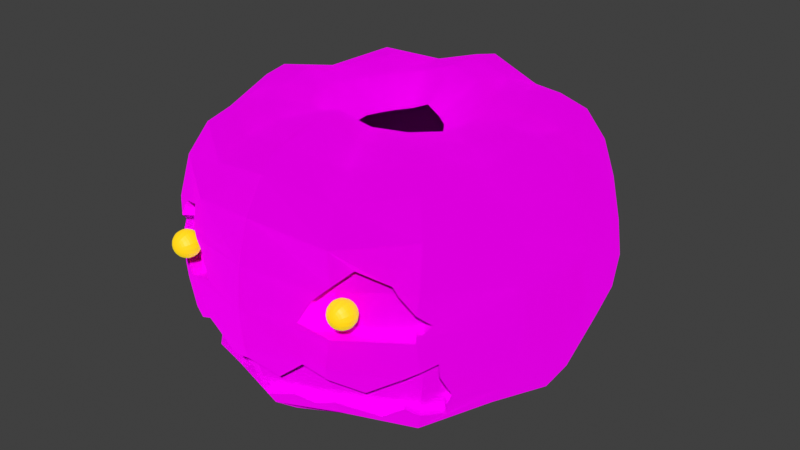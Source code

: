 # Source: Pumpko.blend  (saved by Blender 4.5.90; exported with 4.5.12 LTS)
import bpy
from mathutils import Matrix  # noqa: F401  (used for matrix-valued properties, if any)

bpy.ops.wm.read_factory_settings(use_empty=True)
scene = bpy.context.scene
scene.name = 'Scene'

# ---- collections
col_collection = bpy.data.collections.new('Collection'); scene.collection.children.link(col_collection)
col_pumpkin = bpy.data.collections.new('pumpkin'); scene.collection.children.link(col_pumpkin)
col_ref = bpy.data.collections.new('ref'); scene.collection.children.link(col_ref)

# ---- images (referenced by path relative to the original .blend; pixels are not part of the script)
import os
ASSET_DIR = os.environ.get("B2B_ASSET_DIR", "")  # directory of the original .blend (textures are referenced by path, not embedded)
HERE = os.path.dirname(os.path.abspath(__file__))  # packed textures are extracted next to this script under _unpacked/

def load_image(name, relpath, width, height, colorspace="sRGB"):
    """Load a texture the original file referenced (path relative to the .blend, or extracted next to this script)."""
    p = next((c for c in (os.path.join(HERE, relpath), os.path.join(ASSET_DIR, relpath)) if relpath and os.path.exists(c)), "")
    if p:
        img = bpy.data.images.load(p, check_existing=True)
        img.name = name
    else:  # same state as the original file: an image datablock whose file is absent (Cycles renders it pink)
        img = bpy.data.images.new(name, width, height)
        img.source = "FILE"
        img.filepath = "//" + (relpath or name)
    img.colorspace_settings.name = colorspace
    return img
img_basepump = load_image('basePump', 'textures/basePump.png', 1024, 1024, 'sRGB')

# ---- materials (node trees are filled in below, after node groups)
mat_pumpkinbase = bpy.data.materials.new('pumpkinBase')
mat_pumpkinbase.alpha_threshold = 0.0
mat_pumpkinbase.roughness = 0.5
mat_pumpkinbase.line_color = (0.0, 0.0, 0.0, 1.0)
mat_eyes = bpy.data.materials.new('eyes')

# ---- material node trees
mat_pumpkinbase.use_nodes = True; mat_pumpkinbase.node_tree.nodes.clear()
_N = mat_pumpkinbase.node_tree.nodes; _L = mat_pumpkinbase.node_tree.links
n0 = _N.new('ShaderNodeOutputMaterial'); n0.name = 'Material Output'; n0.location = (200, 100)
n1 = _N.new('ShaderNodeBsdfPrincipled'); n1.name = 'Principled BSDF'; n1.location = (-151, 126)
n1.inputs[1].default_value = 1.0
n1.inputs[2].default_value = 1.0
n1.inputs[3].default_value = 1.45
n2 = _N.new('ShaderNodeTexImage'); n2.name = 'Image Texture'; n2.location = (-561, 122)
n2.image = img_basepump
_L.new(n1.outputs[0], n0.inputs[0])
_L.new(n2.outputs[0], n1.inputs[0])
_L.new(n2.outputs[0], n1.inputs[5])
_L.new(n2.outputs[0], n1.inputs[27])
n0.is_active_output = True
mat_eyes.use_nodes = True; mat_eyes.node_tree.nodes.clear()
_N = mat_eyes.node_tree.nodes; _L = mat_eyes.node_tree.links
n0 = _N.new('ShaderNodeBsdfPrincipled'); n0.name = 'Principled BSDF'; n0.location = (-200, 100)
n0.inputs[0].default_value = (0.8008, 0.2774, 0.008143, 1.0)
n0.inputs[27].default_value = (1.0, 0.9418, 0.0, 1.0)
n0.inputs[28].default_value = 0.5
n1 = _N.new('ShaderNodeOutputMaterial'); n1.name = 'Material Output'; n1.location = (200, 100)
_L.new(n0.outputs[0], n1.inputs[0])
n1.is_active_output = True

# ---- world
world_world = bpy.data.worlds.new('World'); scene.world = world_world
world_world.use_nodes = True; world_world.node_tree.nodes.clear()
_N = world_world.node_tree.nodes; _L = world_world.node_tree.links
n0 = _N.new('ShaderNodeOutputWorld'); n0.name = 'World Output'; n0.location = (200, 100)
n1 = _N.new('ShaderNodeBackground'); n1.name = 'Background'; n1.location = (-200, 100)
n1.inputs[0].default_value = (0.05088, 0.05088, 0.05088, 1.0)
_L.new(n1.outputs[0], n0.inputs[0])
n0.is_active_output = True
world_world.color = (0.05088, 0.05088, 0.05088)
world_world.sun_shadow_jitter_overblur = 0.0

# ---- meshes
me_sphere_001 = bpy.data.meshes.new('Sphere.001')
me_sphere_001.from_pydata([(0.0, 0.1951, 0.5197), (0.0, 0.3827, 0.6577), (0.0, 0.7071, 0.6265), (0.0, 0.9239, 0.3819), (0.0, 0.9808, 0.1951), (0.0, 0.9808, -0.1951), (0.0, 0.8315, -0.5363), (0.0, 0.5556, -0.68), (0.0, 0.3827, -0.6832), (0.0, 0.1951, -0.5481), (0.07466, 0.1802, 0.4882), (0.1464, 0.3536, 0.6088), (0.2126, 0.5133, 0.604), (0.2706, 0.6533, 0.5532), (0.3182, 0.7682, 0.4626), (0.3536, 0.8536, 0.3279), (0.3753, 0.9061, 0.1667), (0.3827, 0.9239, -0.0008725), (0.3753, 0.9061, -0.1685), (0.3536, 0.8536, -0.3297), (0.3182, 0.7682, -0.4663), (0.2706, 0.6533, -0.5623), (0.2126, 0.5133, -0.6207), (0.1464, 0.3536, -0.6335), (0.07466, 0.1802, -0.5156), (0.1379, 0.1379, 0.4766), (0.2706, 0.2706, 0.5908), (0.3928, 0.3928, 0.621), (0.5, 0.5, 0.6066), (0.5879, 0.5879, 0.528), (0.6533, 0.6533, 0.3811), (0.6935, 0.6935, 0.1951), (0.7071, 0.7071, -2.384e-07), (0.6935, 0.6935, -0.1951), (0.6533, 0.6533, -0.3811), (0.5879, 0.5879, -0.5304), (0.5, 0.5, -0.6153), (0.3928, 0.3928, -0.638), (0.2706, 0.2706, -0.6153), (0.1379, 0.1379, -0.5038), (0.1802, 0.07466, 0.4718), (0.3536, 0.1464, 0.5807), (0.5133, 0.2126, 0.5915), (0.6533, 0.2706, 0.5417), (0.7682, 0.3182, 0.453), (0.8536, 0.3536, 0.3211), (0.9061, 0.3753, 0.1632), (0.9239, 0.3827, -0.001008), (0.9061, 0.3753, -0.1652), (0.8536, 0.3536, -0.3231), (0.7682, 0.3182, -0.4569), (0.6533, 0.2706, -0.5509), (0.5133, 0.2126, -0.6082), (0.3536, 0.1464, -0.6045), (0.1802, 0.07466, -0.4989), (0.1951, -4.211e-08, 0.4765), (0.3827, -4.803e-08, 0.588), (0.5556, -7.301e-08, 0.6205), (0.7071, -9.054e-08, 0.6064), (0.8315, -8.955e-08, 0.5279), (0.9239, -1.192e-07, 0.3811), (0.9808, -1.49e-07, 0.1951), (1.0, -1.49e-07, -2.384e-07), (0.9808, -1.49e-07, -0.1951), (0.9239, -1.192e-07, -0.3811), (0.8315, -8.955e-08, -0.5304), (0.7071, -9.054e-08, -0.6152), (0.5556, -7.3e-08, -0.6374), (0.3827, -4.802e-08, -0.6124), (0.1951, -4.212e-08, -0.5037), (0.1802, -0.07466, 0.4788), (0.3536, -0.1464, 0.5902), (0.5133, -0.2126, 0.6029), (0.6533, -0.2706, 0.5522), (0.7682, -0.3182, 0.4618), (0.8536, -0.3536, 0.3273), (0.9061, -0.3753, 0.1664), (0.9239, -0.3827, -0.0009361), (0.9061, -0.3753, -0.1683), (0.8536, -0.3536, -0.3292), (0.7682, -0.3182, -0.4655), (0.6533, -0.2706, -0.5614), (0.5133, -0.2126, -0.6197), (0.3536, -0.1464, -0.6148), (0.1802, -0.07466, -0.5062), (0.1379, -0.1379, 0.4857), (0.2706, -0.2706, 0.603), (0.3928, -0.3928, 0.6297), (0.5, -0.5, 0.6108), (0.5879, -0.5879, 0.5293), (0.6533, -0.6533, 0.3813), (0.6783, -0.6982, 0.1875), (0.675, -0.7145, 0.0127), (0.5879, -0.5879, -0.5317), (0.5, -0.5, -0.6196), (0.3928, -0.3928, -0.6467), (0.2706, -0.2706, -0.6278), (0.1379, -0.1379, -0.5131), (0.07466, -0.1802, 0.4993), (0.1464, -0.3536, 0.6202), (0.2126, -0.5133, 0.6166), (0.2706, -0.6533, 0.5648), (0.3182, -0.7682, 0.4723), (0.3556, -0.852, 0.3308), (0.3683, -0.8862, -0.2288), (0.6331, -0.7337, -0.1901), (0.3766, -0.9044, -0.1688), (0.3182, -0.7682, -0.4759), (0.2706, -0.6533, -0.5739), (0.2126, -0.5133, -0.6335), (0.1464, -0.3536, -0.6455), (0.07466, -0.1802, -0.5272), (0.0, -0.1951, 0.5245), (0.0, -0.3827, 0.6648), (0.0, -0.5556, 0.668), (0.0, -0.7071, 0.6288), (0.0, -0.8315, 0.5347), (0.0, -0.9239, 0.382), (0.0, -0.9808, 0.1951), (0.0, -1.0, -2.384e-07), (0.0, -0.9808, -0.1951), (0.0, -0.8315, -0.537), (0.0, -0.7071, -0.6375), (0.0, -0.5556, -0.6853), (0.0, -0.3827, -0.6907), (0.0, -0.1951, -0.5532), (0.0, 0.0, -0.4174), (0.0, 0.5556, 0.6629), (0.0, 0.8315, 0.534), (0.0, 1.0, -2.384e-07), (0.0, 0.9239, -0.382), (0.0, 0.7071, -0.6351), (0.355, -0.8924, 0.1612), (0.3949, -0.8966, -0.02611), (0.3858, -0.8746, 0.1925), (0.6726, -0.7121, -0.0219), (0.669, -0.7085, 0.09893), (0.2565, -0.9284, 0.01229), (0.6872, -0.6922, 0.01388), (0.6085, -0.7395, 0.1758), (0.7094, -0.6567, 0.04857), (0.4503, -0.807, 0.2581), (0.581, -0.7429, 0.2108), (0.3151, -0.9051, 0.1207), (0.6323, -0.6724, 0.09307), (0.6378, -0.6779, 0.01411), (0.3729, -0.8245, 0.1788), (0.377, -0.8343, 0.1479), (0.3828, -0.8483, 0.01345), (0.2546, -0.8738, 0.01373), (0.3447, -0.8408, 0.1501), (0.3813, -0.8447, -0.02144), (0.6356, -0.6757, -0.01759), (0.6521, -0.6565, 0.01405), (0.5769, -0.7008, 0.1635), (0.6693, -0.625, 0.04695), (0.432, -0.7626, 0.2388), (0.5517, -0.7039, 0.1955), (0.3082, -0.8525, 0.113), (0.598, -0.6902, -0.373), (0.3404, -0.8219, -0.3881), (0.2705, -0.9259, -0.1762), (0.6884, -0.698, -0.153), (0.7318, -0.6363, -0.1902), (0.0, -0.9669, -0.2407), (0.6381, -0.6381, -0.4163), (0.7125, -0.5647, -0.3659), (0.0, -0.8688, -0.4744), (0.7352, -0.5584, -0.3116), (0.4832, -0.7922, -0.2906), (0.4832, -0.6942, -0.4612), (0.2311, -0.814, -0.4455), (0.1497, -0.8608, -0.4113), (0.6748, -0.5145, -0.456), (0.7299, -0.6424, -0.1252), (0.1287, -0.9179, -0.3011), (0.6658, -0.6676, -0.1386), (0.6709, -0.6631, -0.1807), (0.6306, -0.6228, -0.3669), (0.3457, -0.8557, -0.2144), (0.3309, -0.8231, -0.3221), (0.5753, -0.6598, -0.3586), (0.6105, -0.7033, -0.1757), (0.0, -0.9365, -0.2263), (0.0, -0.8934, -0.3676), (0.3178, -0.7915, -0.3737), (0.7091, -0.6058, -0.1758), (0.6154, -0.6076, -0.4019), (0.6898, -0.5343, -0.3515), (0.0, -0.8384, -0.46), (0.7125, -0.5279, -0.2972), (0.4605, -0.7618, -0.2762), (0.4605, -0.6638, -0.4468), (0.2085, -0.7836, -0.4311), (0.1271, -0.8304, -0.3969), (0.6521, -0.4841, -0.4416), (0.7073, -0.612, -0.1108), (0.1061, -0.8874, -0.2867), (0.2478, -0.8955, -0.1618), (-0.07466, 0.1802, 0.4882), (-0.1464, 0.3536, 0.6088), (-0.2126, 0.5133, 0.604), (-0.2706, 0.6533, 0.5532), (-0.3182, 0.7682, 0.4626), (-0.3536, 0.8536, 0.3279), (-0.3753, 0.9061, 0.1667), (-0.3827, 0.9239, -0.0008725), (-0.3753, 0.9061, -0.1685), (-0.3536, 0.8536, -0.3297), (-0.3182, 0.7682, -0.4663), (-0.2706, 0.6533, -0.5623), (-0.2126, 0.5133, -0.6207), (-0.1464, 0.3536, -0.6335), (-0.07466, 0.1802, -0.5156), (-0.1379, 0.1379, 0.4766), (-0.2706, 0.2706, 0.5908), (-0.3928, 0.3928, 0.621), (-0.5, 0.5, 0.6066), (-0.5879, 0.5879, 0.528), (-0.6533, 0.6533, 0.3811), (-0.6935, 0.6935, 0.1951), (-0.7071, 0.7071, -2.384e-07), (-0.6935, 0.6935, -0.1951), (-0.6533, 0.6533, -0.3811), (-0.5879, 0.5879, -0.5304), (-0.5, 0.5, -0.6153), (-0.3928, 0.3928, -0.638), (-0.2706, 0.2706, -0.6153), (-0.1379, 0.1379, -0.5038), (-0.1802, 0.07466, 0.4718), (-0.3536, 0.1464, 0.5807), (-0.5133, 0.2126, 0.5915), (-0.6533, 0.2706, 0.5417), (-0.7682, 0.3182, 0.453), (-0.8536, 0.3536, 0.3211), (-0.9061, 0.3753, 0.1632), (-0.9239, 0.3827, -0.001008), (-0.9061, 0.3753, -0.1652), (-0.8536, 0.3536, -0.3231), (-0.7682, 0.3182, -0.4569), (-0.6533, 0.2706, -0.5509), (-0.5133, 0.2126, -0.6082), (-0.3536, 0.1464, -0.6045), (-0.1802, 0.07466, -0.4989), (-0.1951, -4.211e-08, 0.4765), (-0.3827, -4.803e-08, 0.588), (-0.5556, -7.301e-08, 0.6205), (-0.7071, -9.054e-08, 0.6064), (-0.8315, -8.955e-08, 0.5279), (-0.9239, -1.192e-07, 0.3811), (-0.9808, -1.49e-07, 0.1951), (-1.0, -1.49e-07, -2.384e-07), (-0.9808, -1.49e-07, -0.1951), (-0.9239, -1.192e-07, -0.3811), (-0.8315, -8.955e-08, -0.5304), (-0.7071, -9.054e-08, -0.6152), (-0.5556, -7.3e-08, -0.6374), (-0.3827, -4.802e-08, -0.6124), (-0.1951, -4.212e-08, -0.5037), (-0.1802, -0.07466, 0.4788), (-0.3536, -0.1464, 0.5902), (-0.5133, -0.2126, 0.6029), (-0.6533, -0.2706, 0.5522), (-0.7682, -0.3182, 0.4618), (-0.8536, -0.3536, 0.3273), (-0.9061, -0.3753, 0.1664), (-0.9239, -0.3827, -0.0009361), (-0.9061, -0.3753, -0.1683), (-0.8536, -0.3536, -0.3292), (-0.7682, -0.3182, -0.4655), (-0.6533, -0.2706, -0.5614), (-0.5133, -0.2126, -0.6197), (-0.3536, -0.1464, -0.6148), (-0.1802, -0.07466, -0.5062), (-0.1379, -0.1379, 0.4857), (-0.2706, -0.2706, 0.603), (-0.3928, -0.3928, 0.6297), (-0.5, -0.5, 0.6108), (-0.5879, -0.5879, 0.5293), (-0.6533, -0.6533, 0.3813), (-0.6783, -0.6982, 0.1875), (-0.675, -0.7145, 0.0127), (-0.5879, -0.5879, -0.5317), (-0.5, -0.5, -0.6196), (-0.3928, -0.3928, -0.6467), (-0.2706, -0.2706, -0.6278), (-0.1379, -0.1379, -0.5131), (-0.07466, -0.1802, 0.4993), (-0.1464, -0.3536, 0.6202), (-0.2126, -0.5133, 0.6166), (-0.2706, -0.6533, 0.5648), (-0.3182, -0.7682, 0.4723), (-0.3556, -0.852, 0.3308), (-0.3683, -0.8862, -0.2288), (-0.6331, -0.7337, -0.1901), (-0.3766, -0.9044, -0.1688), (-0.3182, -0.7682, -0.4759), (-0.2706, -0.6533, -0.5739), (-0.2126, -0.5133, -0.6335), (-0.1464, -0.3536, -0.6455), (-0.07466, -0.1802, -0.5272), (-0.355, -0.8924, 0.1612), (-0.3949, -0.8966, -0.02611), (-0.3858, -0.8746, 0.1925), (-0.6726, -0.7121, -0.0219), (-0.669, -0.7085, 0.09893), (-0.2565, -0.9284, 0.01229), (-0.6872, -0.6922, 0.01388), (-0.6085, -0.7395, 0.1758), (-0.7094, -0.6567, 0.04857), (-0.4503, -0.807, 0.2581), (-0.581, -0.7429, 0.2108), (-0.3151, -0.9051, 0.1207), (-0.6323, -0.6724, 0.09307), (-0.6378, -0.6779, 0.01411), (-0.3729, -0.8245, 0.1788), (-0.377, -0.8343, 0.1479), (-0.3828, -0.8483, 0.01345), (-0.2546, -0.8738, 0.01373), (-0.3447, -0.8408, 0.1501), (-0.3813, -0.8447, -0.02144), (-0.6356, -0.6757, -0.01759), (-0.6521, -0.6565, 0.01405), (-0.5769, -0.7008, 0.1635), (-0.6693, -0.625, 0.04695), (-0.432, -0.7626, 0.2388), (-0.5517, -0.7039, 0.1955), (-0.3082, -0.8525, 0.113), (-0.598, -0.6902, -0.373), (-0.3404, -0.8219, -0.3881), (-0.2705, -0.9259, -0.1762), (-0.6884, -0.698, -0.153), (-0.7318, -0.6363, -0.1902), (-0.6381, -0.6381, -0.4163), (-0.7125, -0.5647, -0.3659), (-0.7352, -0.5584, -0.3116), (-0.4832, -0.7922, -0.2906), (-0.4832, -0.6942, -0.4612), (-0.2311, -0.814, -0.4455), (-0.1497, -0.8608, -0.4113), (-0.6748, -0.5145, -0.456), (-0.7299, -0.6424, -0.1252), (-0.1287, -0.9179, -0.3011), (-0.6658, -0.6676, -0.1386), (-0.6709, -0.6631, -0.1807), (-0.6306, -0.6228, -0.3669), (-0.3457, -0.8557, -0.2144), (-0.3309, -0.8231, -0.3221), (-0.5753, -0.6598, -0.3586), (-0.6105, -0.7033, -0.1757), (-0.3178, -0.7915, -0.3737), (-0.7091, -0.6058, -0.1758), (-0.6154, -0.6076, -0.4019), (-0.6898, -0.5343, -0.3515), (-0.7125, -0.5279, -0.2972), (-0.4605, -0.7618, -0.2762), (-0.4605, -0.6638, -0.4468), (-0.2085, -0.7836, -0.4311), (-0.1271, -0.8304, -0.3969), (-0.6521, -0.4841, -0.4416), (-0.7073, -0.612, -0.1108), (-0.1061, -0.8874, -0.2867), (-0.2478, -0.8955, -0.1618)], [], [(4, 3, 15, 16), (9, 8, 23, 24), (129, 4, 16, 17), (126, 9, 24), (5, 129, 17, 18), (1, 0, 10, 11), (130, 5, 18, 19), (127, 1, 11, 12), (6, 130, 19, 20), (2, 127, 12, 13), (131, 6, 20, 21), (128, 2, 13, 14), (7, 131, 21, 22), (3, 128, 14, 15), (8, 7, 22, 23), (15, 14, 29, 30), (23, 22, 37, 38), (16, 15, 30, 31), (24, 23, 38, 39), (17, 16, 31, 32), (126, 24, 39), (18, 17, 32, 33), (11, 10, 25, 26), (19, 18, 33, 34), (12, 11, 26, 27), (20, 19, 34, 35), (13, 12, 27, 28), (21, 20, 35, 36), (14, 13, 28, 29), (22, 21, 36, 37), (34, 33, 48, 49), (27, 26, 41, 42), (35, 34, 49, 50), (28, 27, 42, 43), (36, 35, 50, 51), (29, 28, 43, 44), (37, 36, 51, 52), (30, 29, 44, 45), (38, 37, 52, 53), (31, 30, 45, 46), (39, 38, 53, 54), (32, 31, 46, 47), (126, 39, 54), (33, 32, 47, 48), (26, 25, 40, 41), (53, 52, 67, 68), (46, 45, 60, 61), (54, 53, 68, 69), (47, 46, 61, 62), (126, 54, 69), (48, 47, 62, 63), (41, 40, 55, 56), (49, 48, 63, 64), (42, 41, 56, 57), (50, 49, 64, 65), (43, 42, 57, 58), (51, 50, 65, 66), (44, 43, 58, 59), (52, 51, 66, 67), (45, 44, 59, 60), (57, 56, 71, 72), (65, 64, 79, 80), (58, 57, 72, 73), (66, 65, 80, 81), (59, 58, 73, 74), (67, 66, 81, 82), (60, 59, 74, 75), (68, 67, 82, 83), (61, 60, 75, 76), (69, 68, 83, 84), (62, 61, 76, 77), (126, 69, 84), (63, 62, 77, 78), (56, 55, 70, 71), (64, 63, 78, 79), (76, 75, 90, 91), (84, 83, 96, 97), (77, 76, 91, 136, 140, 138), (126, 84, 97), (78, 77, 138, 135, 162, 174, 163), (71, 70, 85, 86), (79, 78, 163, 168, 166), (72, 71, 86, 87), (80, 79, 166, 173, 165, 93), (73, 72, 87, 88), (81, 80, 93, 94), (74, 73, 88, 89), (82, 81, 94, 95), (75, 74, 89, 90), (83, 82, 95, 96), (93, 165, 159, 170, 160, 107), (88, 87, 100, 101), (94, 93, 107, 108), (89, 88, 101, 102), (95, 94, 108, 109), (90, 89, 102, 103), (96, 95, 109, 110), (91, 90, 103, 134, 141, 142, 139), (97, 96, 110, 111), (137, 133, 151, 149), (126, 97, 111), (170, 159, 181, 192), (86, 85, 98, 99), (174, 162, 176, 196), (87, 86, 99, 100), (111, 110, 124, 125), (132, 143, 158, 150), (126, 111, 125), (106, 133, 137, 119, 120, 161), (99, 98, 112, 113), (159, 165, 187, 181), (100, 99, 113, 114), (107, 160, 171, 172, 167, 121), (101, 100, 114, 115), (108, 107, 121, 122), (102, 101, 115, 116), (109, 108, 122, 123), (103, 102, 116, 117), (110, 109, 123, 124), (135, 92, 145, 152), (145, 144, 154, 147, 148), (139, 136, 91), (138, 140, 155, 153), (143, 137, 149, 158), (140, 136, 144, 155), (135, 138, 92), (133, 135, 152, 151), (137, 143, 132, 118, 119), (132, 134, 103, 117, 118), (148, 147, 150, 158, 149), (147, 146, 150), (153, 155, 144, 145), (149, 151, 148), (154, 157, 156, 146, 147), (151, 152, 145, 148), (134, 132, 150, 146), (141, 134, 146, 156), (142, 141, 156, 157), (92, 138, 153, 145), (139, 142, 157, 154), (136, 139, 154, 144), (165, 173, 195, 187), (104, 169, 105, 106), (105, 169, 191, 182), (173, 166, 188, 195), (104, 161, 198, 179), (169, 104, 179, 191), (167, 172, 194, 189), (105, 162, 135, 133, 106), (164, 175, 161, 120), (161, 104, 106), (177, 176, 182), (178, 177, 182, 191, 179, 180, 181), (180, 179, 198, 197, 183, 184), (188, 190, 186, 177, 178), (185, 192, 181, 180), (181, 187, 178), (189, 194, 193, 185, 180, 184), (187, 195, 188, 178), (186, 196, 176, 177), (163, 174, 196, 186), (160, 170, 192, 185), (162, 105, 182, 176), (171, 160, 185, 193), (168, 163, 186, 190), (175, 164, 183, 197), (172, 171, 193, 194), (166, 168, 190, 188), (161, 175, 197, 198), (4, 205, 204, 3), (9, 213, 212, 8), (129, 206, 205, 4), (126, 213, 9), (5, 207, 206, 129), (1, 200, 199, 0), (130, 208, 207, 5), (127, 201, 200, 1), (6, 209, 208, 130), (2, 202, 201, 127), (131, 210, 209, 6), (128, 203, 202, 2), (7, 211, 210, 131), (3, 204, 203, 128), (8, 212, 211, 7), (204, 219, 218, 203), (212, 227, 226, 211), (205, 220, 219, 204), (213, 228, 227, 212), (206, 221, 220, 205), (126, 228, 213), (207, 222, 221, 206), (200, 215, 214, 199), (208, 223, 222, 207), (201, 216, 215, 200), (209, 224, 223, 208), (202, 217, 216, 201), (210, 225, 224, 209), (203, 218, 217, 202), (211, 226, 225, 210), (223, 238, 237, 222), (216, 231, 230, 215), (224, 239, 238, 223), (217, 232, 231, 216), (225, 240, 239, 224), (218, 233, 232, 217), (226, 241, 240, 225), (219, 234, 233, 218), (227, 242, 241, 226), (220, 235, 234, 219), (228, 243, 242, 227), (221, 236, 235, 220), (126, 243, 228), (222, 237, 236, 221), (215, 230, 229, 214), (242, 257, 256, 241), (235, 250, 249, 234), (243, 258, 257, 242), (236, 251, 250, 235), (126, 258, 243), (237, 252, 251, 236), (230, 245, 244, 229), (238, 253, 252, 237), (231, 246, 245, 230), (239, 254, 253, 238), (232, 247, 246, 231), (240, 255, 254, 239), (233, 248, 247, 232), (241, 256, 255, 240), (234, 249, 248, 233), (246, 261, 260, 245), (254, 269, 268, 253), (247, 262, 261, 246), (255, 270, 269, 254), (248, 263, 262, 247), (256, 271, 270, 255), (249, 264, 263, 248), (257, 272, 271, 256), (250, 265, 264, 249), (258, 273, 272, 257), (251, 266, 265, 250), (126, 273, 258), (252, 267, 266, 251), (245, 260, 259, 244), (253, 268, 267, 252), (265, 280, 279, 264), (273, 286, 285, 272), (266, 307, 309, 305, 280, 265), (126, 286, 273), (267, 332, 341, 331, 304, 307, 266), (260, 275, 274, 259), (268, 334, 335, 332, 267), (261, 276, 275, 260), (269, 282, 333, 340, 334, 268), (262, 277, 276, 261), (270, 283, 282, 269), (263, 278, 277, 262), (271, 284, 283, 270), (264, 279, 278, 263), (272, 285, 284, 271), (282, 296, 329, 337, 328, 333), (277, 290, 289, 276), (283, 297, 296, 282), (278, 291, 290, 277), (284, 298, 297, 283), (279, 292, 291, 278), (285, 299, 298, 284), (280, 308, 311, 310, 303, 292, 279), (286, 300, 299, 285), (306, 318, 320, 302), (126, 300, 286), (337, 356, 348, 328), (275, 288, 287, 274), (341, 360, 343, 331), (276, 289, 288, 275), (300, 125, 124, 299), (301, 319, 327, 312), (126, 125, 300), (295, 330, 120, 119, 306, 302), (288, 113, 112, 287), (328, 348, 352, 333), (289, 114, 113, 288), (296, 121, 167, 339, 338, 329), (290, 115, 114, 289), (297, 122, 121, 296), (291, 116, 115, 290), (298, 123, 122, 297), (292, 117, 116, 291), (299, 124, 123, 298), (304, 321, 314, 281), (314, 317, 316, 323, 313), (308, 280, 305), (307, 322, 324, 309), (312, 327, 318, 306), (309, 324, 313, 305), (304, 281, 307), (302, 320, 321, 304), (306, 119, 118, 301, 312), (301, 118, 117, 292, 303), (317, 318, 327, 319, 316), (316, 319, 315), (322, 314, 313, 324), (318, 317, 320), (323, 316, 315, 325, 326), (320, 317, 314, 321), (303, 315, 319, 301), (310, 325, 315, 303), (311, 326, 325, 310), (281, 314, 322, 307), (308, 323, 326, 311), (305, 313, 323, 308), (333, 352, 359, 340), (293, 295, 294, 336), (294, 349, 355, 336), (340, 359, 353, 334), (293, 346, 362, 330), (336, 355, 346, 293), (167, 189, 358, 339), (294, 295, 302, 304, 331), (164, 120, 330, 342), (330, 295, 293), (344, 349, 343), (345, 348, 347, 346, 355, 349, 344), (347, 184, 183, 361, 362, 346), (353, 345, 344, 351, 354), (350, 347, 348, 356), (348, 345, 352), (189, 184, 347, 350, 357, 358), (352, 345, 353, 359), (351, 344, 343, 360), (332, 351, 360, 341), (329, 350, 356, 337), (331, 343, 349, 294), (338, 357, 350, 329), (335, 354, 351, 332), (342, 361, 183, 164), (339, 358, 357, 338), (334, 353, 354, 335), (330, 362, 361, 342)])
_uv = me_sphere_001.uv_layers.new(name='UVMap')
_uv.uv.foreach_set('vector', [0.8668, 0.5577, 0.914, 0.5598, 0.9029, 0.6484, 0.8621, 0.6516, 0.5655, 0.8396, 0.5342, 0.8609, 0.5342, 0.8223, 0.5672, 0.8194, 0.8188, 0.558, 0.8668, 0.5577, 0.8621, 0.6516, 0.8208, 0.6535, 0.6852, 0.8194, 0.6852, 0.8768, 0.6733, 0.8706, 0.7718, 0.5605, 0.8188, 0.558, 0.8208, 0.6535, 0.7805, 0.654, 0.0007102, 0.7381, 0.01721, 0.6935, 0.03698, 0.6898, 0.03795, 0.7308, 0.728, 0.5653, 0.7718, 0.5605, 0.7805, 0.654, 0.7428, 0.6532, -1.082e-08, 0.7805, 0.0007102, 0.7381, 0.03795, 0.7308, 0.05263, 0.7697, 0.6931, 0.572, 0.728, 0.5653, 0.7428, 0.6532, 0.712, 0.6509, 0.004238, 0.8179, -1.082e-08, 0.7805, 0.05263, 0.7697, 0.07102, 0.8042, 0.3654, 0.2177, 0.3927, 0.1954, 0.4128, 0.2582, 0.3825, 0.2698, 0.01515, 0.8493, 0.004238, 0.8179, 0.07102, 0.8042, 0.09193, 0.833, 0.3321, 0.2372, 0.3654, 0.2177, 0.3825, 0.2698, 0.3455, 0.2779, 0.914, 0.5598, 0.9537, 0.5643, 0.9382, 0.6442, 0.9029, 0.6484, 0.294, 0.2545, 0.3321, 0.2372, 0.3455, 0.2779, 0.3032, 0.2816, 0.9029, 0.6484, 0.9382, 0.6442, 0.9593, 0.7187, 0.9216, 0.7314, 0.3032, 0.2816, 0.3455, 0.2779, 0.3384, 0.3276, 0.2982, 0.3128, 0.8621, 0.6516, 0.9029, 0.6484, 0.9216, 0.7314, 0.8752, 0.7398, 0.2571, 0.2723, 0.3032, 0.2816, 0.2982, 0.3128, 0.2546, 0.2879, 0.8208, 0.6535, 0.8621, 0.6516, 0.8752, 0.7398, 0.8273, 0.7436, 0.2092, 0.265, 0.2571, 0.2723, 0.2546, 0.2879, 0.7805, 0.654, 0.8208, 0.6535, 0.8273, 0.7436, 0.7802, 0.7426, 0.398, 0.5131, 0.4059, 0.5635, 0.3901, 0.5671, 0.3666, 0.52, 0.7428, 0.6532, 0.7805, 0.654, 0.7802, 0.7426, 0.7361, 0.7369, 0.4025, 0.4715, 0.398, 0.5131, 0.3666, 0.52, 0.3526, 0.4797, 0.712, 0.6509, 0.7428, 0.6532, 0.7361, 0.7369, 0.7016, 0.7263, 0.4112, 0.4371, 0.4025, 0.4715, 0.3526, 0.4797, 0.3444, 0.4462, 0.3825, 0.2698, 0.4128, 0.2582, 0.4022, 0.3365, 0.3735, 0.3362, 0.09193, 0.833, 0.07102, 0.8042, 0.114, 0.7651, 0.1421, 0.787, 0.3455, 0.2779, 0.3825, 0.2698, 0.3735, 0.3362, 0.3384, 0.3276, 0.4729, 0.4218, 0.5178, 0.4077, 0.5494, 0.4641, 0.5096, 0.4747, 0.3526, 0.4797, 0.3666, 0.52, 0.3381, 0.5397, 0.3127, 0.509, 0.4357, 0.4435, 0.4729, 0.4218, 0.5096, 0.4747, 0.4738, 0.4909, 0.114, 0.7651, 0.08934, 0.7392, 0.1188, 0.6947, 0.1547, 0.7088, 0.4128, 0.4717, 0.4357, 0.4435, 0.4738, 0.4909, 0.4456, 0.512, 0.1421, 0.787, 0.114, 0.7651, 0.1547, 0.7088, 0.1899, 0.7207, 0.3384, 0.3276, 0.3735, 0.3362, 0.3393, 0.3828, 0.3115, 0.3663, 0.1736, 0.8041, 0.1421, 0.787, 0.1899, 0.7207, 0.2238, 0.7303, 0.2982, 0.3128, 0.3384, 0.3276, 0.3115, 0.3663, 0.2798, 0.3405, 0.8752, 0.7398, 0.9216, 0.7314, 0.9158, 0.7975, 0.8767, 0.8098, 0.2546, 0.2879, 0.2982, 0.3128, 0.2798, 0.3405, 0.2452, 0.3021, 0.8273, 0.7436, 0.8752, 0.7398, 0.8767, 0.8098, 0.8365, 0.8147, 0.2092, 0.265, 0.2546, 0.2879, 0.2452, 0.3021, 0.7802, 0.7426, 0.8273, 0.7436, 0.8365, 0.8147, 0.7967, 0.8121, 0.3666, 0.52, 0.3901, 0.5671, 0.3756, 0.5771, 0.3381, 0.5397, 0.2798, 0.3405, 0.3115, 0.3663, 0.2693, 0.3987, 0.2506, 0.3615, 0.2539, 0.7368, 0.2238, 0.7303, 0.232, 0.6428, 0.2663, 0.6442, 0.2452, 0.3021, 0.2798, 0.3405, 0.2506, 0.3615, 0.2303, 0.3129, 0.5887, 0.4595, 0.6261, 0.4612, 0.6506, 0.5418, 0.6064, 0.542, 0.2092, 0.265, 0.2452, 0.3021, 0.2303, 0.3129, 0.5494, 0.4641, 0.5887, 0.4595, 0.6064, 0.542, 0.5595, 0.5453, 0.3381, 0.5397, 0.3756, 0.5771, 0.3642, 0.592, 0.3161, 0.5689, 0.5096, 0.4747, 0.5494, 0.4641, 0.5595, 0.5453, 0.5122, 0.5515, 0.3127, 0.509, 0.3381, 0.5397, 0.3161, 0.5689, 0.2788, 0.5506, 0.4738, 0.4909, 0.5096, 0.4747, 0.5122, 0.5515, 0.4711, 0.5602, 0.1547, 0.7088, 0.1188, 0.6947, 0.1245, 0.6422, 0.1587, 0.6416, 0.4456, 0.512, 0.4738, 0.4909, 0.4711, 0.5602, 0.4429, 0.5709, 0.1899, 0.7207, 0.1547, 0.7088, 0.1587, 0.6416, 0.1947, 0.6418, 0.3115, 0.3663, 0.3393, 0.3828, 0.2855, 0.4267, 0.2693, 0.3987, 0.2238, 0.7303, 0.1899, 0.7207, 0.1947, 0.6418, 0.232, 0.6428, 0.2788, 0.5506, 0.3161, 0.5689, 0.306, 0.604, 0.2663, 0.6024, 0.4711, 0.5602, 0.5122, 0.5515, 0.531, 0.6385, 0.4922, 0.6384, 0.1587, 0.6416, 0.1245, 0.6422, 0.1177, 0.5905, 0.1538, 0.5761, 0.4429, 0.5709, 0.4711, 0.5602, 0.4922, 0.6384, 0.4606, 0.6374, 0.1947, 0.6418, 0.1587, 0.6416, 0.1538, 0.5761, 0.1892, 0.5647, 0.2693, 0.3987, 0.2855, 0.4267, 0.22, 0.4371, 0.2178, 0.4093, 0.232, 0.6428, 0.1947, 0.6418, 0.1892, 0.5647, 0.2235, 0.557, 0.2506, 0.3615, 0.2693, 0.3987, 0.2178, 0.4093, 0.2152, 0.3703, 0.6506, 0.5418, 0.6902, 0.5448, 0.6843, 0.6327, 0.651, 0.635, 0.2303, 0.3129, 0.2506, 0.3615, 0.2152, 0.3703, 0.2123, 0.3175, 0.6064, 0.542, 0.6506, 0.5418, 0.651, 0.635, 0.6133, 0.6368, 0.2092, 0.265, 0.2303, 0.3129, 0.2123, 0.3175, 0.5595, 0.5453, 0.6064, 0.542, 0.6133, 0.6368, 0.5728, 0.6379, 0.3161, 0.5689, 0.3642, 0.592, 0.3589, 0.6098, 0.306, 0.604, 0.5122, 0.5515, 0.5595, 0.5453, 0.5728, 0.6379, 0.531, 0.6385, 0.651, 0.635, 0.6843, 0.6327, 0.6931, 0.7177, 0.651, 0.7278, 0.2123, 0.3175, 0.2152, 0.3703, 0.179, 0.3673, 0.1938, 0.316, 0.6133, 0.6368, 0.651, 0.635, 0.651, 0.7278, 0.63, 0.7318, 0.6193, 0.717, 0.6108, 0.7273, 0.2092, 0.265, 0.2123, 0.3175, 0.1938, 0.316, 0.5728, 0.6379, 0.6133, 0.6368, 0.6108, 0.7273, 0.6021, 0.7334, 0.5721, 0.73, 0.5796, 0.7135, 0.5643, 0.7125, 0.306, 0.604, 0.3589, 0.6098, 0.3598, 0.6276, 0.3078, 0.639, 0.531, 0.6385, 0.5728, 0.6379, 0.5643, 0.7125, 0.5337, 0.6953, 0.5197, 0.6991, 0.2663, 0.6024, 0.306, 0.604, 0.3078, 0.639, 0.2681, 0.6529, 0.4922, 0.6384, 0.531, 0.6385, 0.5197, 0.6991, 0.4945, 0.6912, 0.5053, 0.7225, 0.4733, 0.7159, 0.1538, 0.5761, 0.1177, 0.5905, 0.08874, 0.5466, 0.114, 0.52, 0.4606, 0.6374, 0.4922, 0.6384, 0.4733, 0.7159, 0.444, 0.7033, 0.1892, 0.5647, 0.1538, 0.5761, 0.114, 0.52, 0.1426, 0.4988, 0.2178, 0.4093, 0.22, 0.4371, 0.153, 0.4349, 0.1652, 0.4057, 0.2235, 0.557, 0.1892, 0.5647, 0.1426, 0.4988, 0.1743, 0.4839, 0.2152, 0.3703, 0.2178, 0.4093, 0.1652, 0.4057, 0.179, 0.3673, 0.4733, 0.7159, 0.5053, 0.7225, 0.5144, 0.7374, 0.4861, 0.7483, 0.4977, 0.7886, 0.474, 0.7787, 0.114, 0.52, 0.08874, 0.5466, 0.0517, 0.518, 0.07038, 0.484, 0.444, 0.7033, 0.4733, 0.7159, 0.474, 0.7787, 0.4442, 0.7568, 0.1426, 0.4988, 0.114, 0.52, 0.07038, 0.484, 0.09164, 0.4565, 0.1652, 0.4057, 0.153, 0.4349, 0.09453, 0.3994, 0.1193, 0.3801, 0.1743, 0.4839, 0.1426, 0.4988, 0.09164, 0.4565, 0.1165, 0.4371, 0.179, 0.3673, 0.1652, 0.4057, 0.1193, 0.3801, 0.1474, 0.3524, 0.8078, -9.738e-09, 0.855, 0.004486, 0.8526, 0.06507, 0.8185, 0.05948, 0.832, 0.0466, 0.8164, 0.02013, 0.8072, 0.01451, 0.1938, 0.316, 0.179, 0.3673, 0.1474, 0.3524, 0.1777, 0.3089, 0.4869, 0.8194, 0.4969, 0.853, 0.484, 0.8561, 0.4749, 0.8253, 0.2092, 0.265, 0.1938, 0.316, 0.1777, 0.3089, 0.08124, 0.8841, 0.08124, 0.8493, 0.08862, 0.8525, 0.08862, 0.8874, 0.3078, 0.639, 0.3598, 0.6276, 0.3664, 0.6426, 0.3216, 0.6688, 0.8976, 0.9415, 0.8898, 0.9268, 0.8998, 0.9263, 0.9075, 0.9411, 0.2681, 0.6529, 0.3078, 0.639, 0.3216, 0.6688, 0.292, 0.6977, 0.1777, 0.3089, 0.1474, 0.3524, 0.1253, 0.3305, 0.1664, 0.2981, 0.5342, 0.8571, 0.5329, 0.8705, 0.5211, 0.8672, 0.5223, 0.855, 0.2092, 0.265, 0.1777, 0.3089, 0.1664, 0.2981, 0.7311, 0.06747, 0.7653, 0.06059, 0.7784, 0.0909, 0.7827, 0.1481, 0.7349, 0.1532, 0.7321, 0.09164, 0.03699, 0.5574, 0.03586, 0.6014, 0.01685, 0.5978, 0.0002895, 0.5506, 0.6395, 0.8194, 0.6445, 0.8377, 0.6351, 0.8406, 0.63, 0.8224, 0.0517, 0.518, 0.03699, 0.5574, 0.0002895, 0.5506, 9.215e-09, 0.5082, 0.9715, 0.416, 0.9938, 0.4077, 0.9802, 0.4343, 0.9898, 0.4511, 0.9753, 0.4865, 0.9593, 0.4886, 0.07038, 0.484, 0.0517, 0.518, 9.215e-09, 0.5082, 0.004746, 0.4714, 0.4442, 0.7568, 0.474, 0.7787, 0.4403, 0.8194, 0.4128, 0.7915, 0.09164, 0.4565, 0.07038, 0.484, 0.004746, 0.4714, 0.01599, 0.4418, 0.1193, 0.3801, 0.09453, 0.3994, 0.05369, 0.357, 0.08717, 0.347, 0.8526, 0.06507, 0.8869, 0.07577, 0.9107, 0.1466, 0.8747, 0.1445, 0.1474, 0.3524, 0.1193, 0.3801, 0.08717, 0.347, 0.1253, 0.3305, 0.1903, 0.8601, 0.1818, 0.8604, 0.1825, 0.8495, 0.1903, 0.8493, 0.4203, 0.8359, 0.4375, 0.8307, 0.453, 0.838, 0.4502, 0.8867, 0.4211, 0.8969, 0.8072, 0.01451, 0.7866, 0.003475, 0.8078, -9.738e-09, 0.1398, 0.8614, 0.1387, 0.8493, 0.1506, 0.8493, 0.1512, 0.8598, 0.5329, 0.8705, 0.5258, 0.9002, 0.5146, 0.8944, 0.5211, 0.8672, 0.1512, 0.8682, 0.1512, 0.8504, 0.1622, 0.8493, 0.1622, 0.8656, 0.6021, 0.7334, 0.6108, 0.7273, 0.6104, 0.7334, 0.4969, 0.853, 0.4869, 0.9259, 0.4749, 0.9228, 0.484, 0.8561, 0.7784, 0.0909, 0.8031, 0.07604, 0.8118, 0.06646, 0.8299, 0.1451, 0.7827, 0.1481, 0.8118, 0.06646, 0.8185, 0.05948, 0.8526, 0.06507, 0.8747, 0.1445, 0.8299, 0.1451, 0.7746, 0.06539, 0.8073, 0.06477, 0.8087, 0.07205, 0.8007, 0.08082, 0.7781, 0.09443, 0.8073, 0.06477, 0.8148, 0.06566, 0.8087, 0.07205, 0.4193, 0.8298, 0.4251, 0.8194, 0.4375, 0.8307, 0.4203, 0.8359, 0.7781, 0.09443, 0.7661, 0.06667, 0.7746, 0.06539, 0.8044, 0.02448, 0.8129, 0.02962, 0.8271, 0.05386, 0.8148, 0.06566, 0.8073, 0.06477, 0.4128, 0.8982, 0.4128, 0.8374, 0.4203, 0.8359, 0.4211, 0.8969, 0.5335, 0.846, 0.5342, 0.8571, 0.5223, 0.855, 0.5217, 0.8447, 0.5258, 0.8194, 0.5335, 0.846, 0.5217, 0.8447, 0.5146, 0.8204, 0.04746, 0.8868, 0.04746, 0.8493, 0.05719, 0.8512, 0.05719, 0.8855, 0.1383, 0.8674, 0.1398, 0.8614, 0.1512, 0.8598, 0.1502, 0.8659, 0.8072, 0.01451, 0.8164, 0.02013, 0.8129, 0.02962, 0.8044, 0.02448, 0.7866, 0.003475, 0.8072, 0.01451, 0.8044, 0.02448, 0.7855, 0.01437, 0.6445, 0.8377, 0.6395, 0.8702, 0.63, 0.8732, 0.6351, 0.8406, 0.5389, 0.7999, 0.5292, 0.7695, 0.5609, 0.743, 0.554, 0.8029, 0.8868, 0.9128, 0.8857, 0.8808, 0.8956, 0.8803, 0.8967, 0.9124, 0.5751, 0.9061, 0.569, 0.8812, 0.5766, 0.8799, 0.5827, 0.9048, 0.888, 0.8421, 0.8976, 0.8152, 0.9075, 0.8147, 0.8979, 0.8417, 0.8857, 0.8808, 0.888, 0.8421, 0.8979, 0.8417, 0.8956, 0.8803, 0.0664, 0.8891, 0.0664, 0.8493, 0.07387, 0.8523, 0.07368, 0.8871, 0.5609, 0.743, 0.5721, 0.73, 0.6021, 0.7334, 0.5883, 0.7984, 0.554, 0.8029, 0.7236, 0.155, 0.7051, 0.1284, 0.7321, 0.09164, 0.7349, 0.1532, 0.7321, 0.09164, 0.7164, 0.0717, 0.7311, 0.06747, 0.7701, 0.8353, 0.7795, 0.8328, 0.7739, 0.849, 0.7243, 0.8488, 0.7701, 0.8353, 0.7739, 0.849, 0.7542, 0.8853, 0.7744, 0.91, 0.7471, 0.915, 0.7286, 0.861, 0.9605, 0.2656, 0.9334, 0.2696, 0.9205, 0.2478, 0.9521, 0.2149, 0.9371, 0.1916, 0.9725, 0.1908, 0.7194, 0.8234, 0.731, 0.8147, 0.7658, 0.8194, 0.7701, 0.8353, 0.7243, 0.8488, 0.732, 0.9148, 0.7064, 0.8815, 0.7286, 0.861, 0.7471, 0.915, 0.7286, 0.861, 0.7146, 0.8505, 0.7243, 0.8488, 0.9962, 0.1889, 0.9801, 0.2181, 0.9888, 0.2354, 0.9739, 0.2613, 0.9605, 0.2656, 0.9725, 0.1908, 0.7146, 0.8505, 0.6931, 0.8255, 0.7194, 0.8234, 0.7243, 0.8488, 0.7658, 0.8194, 0.7804, 0.8147, 0.7795, 0.8328, 0.7701, 0.8353, 0.5712, 0.8363, 0.5751, 0.8207, 0.5827, 0.8194, 0.5788, 0.835, 0.0292, 0.8498, 0.0292, 0.9, 0.01928, 0.8995, 0.01928, 0.8493, 0.8898, 0.9268, 0.8868, 0.9128, 0.8967, 0.9124, 0.8998, 0.9263, 0.1152, 0.8796, 0.1152, 0.8493, 0.1223, 0.8531, 0.1223, 0.8835, 0.5672, 0.8673, 0.5712, 0.8363, 0.5788, 0.835, 0.5748, 0.866, 0.05719, 0.886, 0.05719, 0.8493, 0.06514, 0.8505, 0.0664, 0.8822, 0.1152, 0.8516, 0.1152, 0.8759, 0.1055, 0.8736, 0.1055, 0.8493, 0.569, 0.8812, 0.5672, 0.8673, 0.5748, 0.866, 0.5766, 0.8799, 0.6921, 0.8194, 0.6921, 0.8646, 0.6852, 0.8683, 0.6852, 0.823, 0.8668, 0.5577, 0.8621, 0.4733, 0.9029, 0.4804, 0.914, 0.5598, 0.2524, 0.2592, 0.2411, 0.2424, 0.2717, 0.223, 0.294, 0.2545, 0.8188, 0.558, 0.8208, 0.4717, 0.8621, 0.4733, 0.8668, 0.5577, 0.2092, 0.265, 0.2411, 0.2424, 0.2524, 0.2592, 0.7718, 0.5605, 0.7805, 0.4757, 0.8208, 0.4717, 0.8188, 0.558, 0.7044, 0.2969, 0.6669, 0.2897, 0.6694, 0.2481, 0.6892, 0.2517, 0.728, 0.5653, 0.7428, 0.4852, 0.7805, 0.4757, 0.7718, 0.5605, 0.7051, 0.3392, 0.6519, 0.3287, 0.6669, 0.2897, 0.7044, 0.2969, 0.3927, 0.1954, 0.3444, 0.1308, 0.3592, 0.1014, 0.4128, 0.1706, 0.7012, 0.3766, 0.6337, 0.3632, 0.6519, 0.3287, 0.7051, 0.3392, 0.3654, 0.2177, 0.3244, 0.1614, 0.3444, 0.1308, 0.3927, 0.1954, 0.6911, 0.4077, 0.6134, 0.3918, 0.6337, 0.3632, 0.7012, 0.3766, 0.3321, 0.2372, 0.2998, 0.1928, 0.3244, 0.1614, 0.3654, 0.2177, 0.914, 0.5598, 0.9029, 0.4804, 0.9382, 0.493, 0.9537, 0.5643, 0.294, 0.2545, 0.2717, 0.223, 0.2998, 0.1928, 0.3321, 0.2372, 0.9029, 0.4804, 0.9216, 0.4209, 0.9593, 0.4394, 0.9382, 0.493, 0.2717, 0.223, 0.2401, 0.2045, 0.2539, 0.1703, 0.2998, 0.1928, 0.8621, 0.4733, 0.8752, 0.4103, 0.9216, 0.4209, 0.9029, 0.4804, 0.2411, 0.2424, 0.2249, 0.2327, 0.2401, 0.2045, 0.2717, 0.223, 0.8208, 0.4717, 0.8273, 0.4077, 0.8752, 0.4103, 0.8621, 0.4733, 0.2092, 0.265, 0.2249, 0.2327, 0.2411, 0.2424, 0.7805, 0.4757, 0.7802, 0.4131, 0.8273, 0.4077, 0.8208, 0.4717, 0.3188, 0.8894, 0.3072, 0.8602, 0.3596, 0.8532, 0.3653, 0.8679, 0.7428, 0.4852, 0.7361, 0.4264, 0.7802, 0.4131, 0.7805, 0.4757, 0.2874, 0.9169, 0.2663, 0.8718, 0.3072, 0.8602, 0.3188, 0.8894, 0.3444, 0.1308, 0.2758, 0.1011, 0.283, 0.06636, 0.3592, 0.1014, 0.6337, 0.3632, 0.5891, 0.3247, 0.6142, 0.2986, 0.6519, 0.3287, 0.3244, 0.1614, 0.266, 0.136, 0.2758, 0.1011, 0.3444, 0.1308, 0.6134, 0.3918, 0.5613, 0.3465, 0.5891, 0.3247, 0.6337, 0.3632, 0.2998, 0.1928, 0.2539, 0.1703, 0.266, 0.136, 0.3244, 0.1614, 0.283, 0.06636, 0.1953, 0.04981, 0.1942, 0.02103, 0.2872, 0.03536, 0.2663, 0.8718, 0.2684, 0.8231, 0.3076, 0.826, 0.3072, 0.8602, 0.2758, 0.1011, 0.1969, 0.08403, 0.1953, 0.04981, 0.283, 0.06636, 0.5891, 0.3247, 0.5483, 0.2685, 0.5844, 0.2543, 0.6142, 0.2986, 0.266, 0.136, 0.1989, 0.1213, 0.1969, 0.08403, 0.2758, 0.1011, 0.5613, 0.3465, 0.5134, 0.2804, 0.5483, 0.2685, 0.5891, 0.3247, 0.2539, 0.1703, 0.2012, 0.1609, 0.1989, 0.1213, 0.266, 0.136, 0.5309, 0.3633, 0.4802, 0.2897, 0.5134, 0.2804, 0.5613, 0.3465, 0.2401, 0.2045, 0.2038, 0.199, 0.2012, 0.1609, 0.2539, 0.1703, 0.5018, 0.3742, 0.4514, 0.2959, 0.4802, 0.2897, 0.5309, 0.3633, 0.8449, 0.8966, 0.8458, 0.8787, 0.8842, 0.883, 0.8829, 0.9183, 0.4775, 0.3787, 0.4296, 0.2986, 0.4514, 0.2959, 0.5018, 0.3742, 0.2092, 0.265, 0.2064, 0.2299, 0.2249, 0.2327, 0.2872, 0.03536, 0.1942, 0.02103, 0.1936, -7.927e-09, 0.2885, 0.0114, 0.3072, 0.8602, 0.3076, 0.826, 0.3598, 0.8357, 0.3596, 0.8532, 0.2038, 0.199, 0.1684, 0.2083, 0.1499, 0.1763, 0.2012, 0.1609, 0.4514, 0.2959, 0.4383, 0.2035, 0.4712, 0.2024, 0.4802, 0.2897, 0.8458, 0.8787, 0.8467, 0.8602, 0.8857, 0.8467, 0.8842, 0.883, 0.4296, 0.2986, 0.4128, 0.2046, 0.4383, 0.2035, 0.4514, 0.2959, 0.2092, 0.265, 0.1884, 0.2348, 0.2064, 0.2299, 0.1942, 0.02103, 0.1035, 0.04603, 0.1011, 0.02228, 0.1936, -7.927e-09, 0.3076, 0.826, 0.3192, 0.7914, 0.3656, 0.818, 0.3598, 0.8357, 0.1953, 0.04981, 0.1099, 0.07641, 0.1035, 0.04603, 0.1942, 0.02103, 0.2684, 0.8231, 0.2834, 0.7716, 0.3192, 0.7914, 0.3076, 0.826, 0.1969, 0.08403, 0.12, 0.1101, 0.1099, 0.07641, 0.1953, 0.04981, 0.5483, 0.2685, 0.5434, 0.2016, 0.5782, 0.2019, 0.5844, 0.2543, 0.1989, 0.1213, 0.1335, 0.1437, 0.12, 0.1101, 0.1969, 0.08403, 0.5134, 0.2804, 0.5075, 0.2018, 0.5434, 0.2016, 0.5483, 0.2685, 0.2012, 0.1609, 0.1499, 0.1763, 0.1335, 0.1437, 0.1989, 0.1213, 0.4802, 0.2897, 0.4712, 0.2024, 0.5075, 0.2018, 0.5134, 0.2804, 0.2834, 0.7716, 0.3189, 0.7319, 0.3423, 0.7631, 0.3192, 0.7914, 0.12, 0.1101, 0.05661, 0.1475, 0.03943, 0.1199, 0.1099, 0.07641, 0.5434, 0.2016, 0.5491, 0.1357, 0.5854, 0.15, 0.5782, 0.2019, 0.1335, 0.1437, 0.07959, 0.1756, 0.05661, 0.1475, 0.12, 0.1101, 0.5075, 0.2018, 0.514, 0.1243, 0.5491, 0.1357, 0.5434, 0.2016, 0.1499, 0.1763, 0.1075, 0.2038, 0.07959, 0.1756, 0.1335, 0.1437, 0.4712, 0.2024, 0.4805, 0.1163, 0.514, 0.1243, 0.5075, 0.2018, 0.1684, 0.2083, 0.1393, 0.2288, 0.1075, 0.2038, 0.1499, 0.1763, 0.4383, 0.2035, 0.4514, 0.1118, 0.4805, 0.1163, 0.4712, 0.2024, 0.8467, 0.8602, 0.8449, 0.8439, 0.8816, 0.8147, 0.8857, 0.8467, 0.4128, 0.2046, 0.4292, 0.111, 0.4514, 0.1118, 0.4383, 0.2035, 0.2092, 0.265, 0.1735, 0.2454, 0.1884, 0.2348, 0.1035, 0.04603, 0.02873, 0.09513, 0.02494, 0.07522, 0.1011, 0.02228, 0.3192, 0.7914, 0.3423, 0.7631, 0.3773, 0.8035, 0.3656, 0.818, 0.1099, 0.07641, 0.03943, 0.1199, 0.02873, 0.09513, 0.1035, 0.04603, 0.837, 0.3954, 0.8409, 0.3225, 0.8869, 0.3151, 0.8746, 0.3808, 0.1735, 0.2454, 0.1641, 0.2607, 0.1208, 0.2589, 0.1393, 0.2288, 0.7967, 0.4026, 0.7987, 0.3286, 0.8072, 0.3351, 0.8192, 0.3216, 0.8409, 0.3225, 0.837, 0.3954, 0.2092, 0.265, 0.1641, 0.2607, 0.1735, 0.2454, 0.7554, 0.4023, 0.7493, 0.3466, 0.7652, 0.3444, 0.7581, 0.332, 0.7899, 0.3247, 0.7987, 0.3286, 0.7967, 0.4026, 0.3423, 0.7631, 0.3718, 0.7443, 0.3923, 0.7939, 0.3773, 0.8035, 0.7146, 0.3944, 0.7051, 0.3496, 0.7188, 0.3543, 0.7493, 0.3466, 0.7554, 0.4023, 0.3189, 0.7319, 0.3609, 0.704, 0.3718, 0.7443, 0.3423, 0.7631, 0.05661, 0.1475, 0.01662, 0.2168, -6.367e-09, 0.1999, 0.02335, 0.1845, 0.0081, 0.1727, 0.03943, 0.1199, 0.5491, 0.1357, 0.5891, 0.07952, 0.6147, 0.1059, 0.5854, 0.15, 0.07959, 0.1756, 0.04559, 0.2347, 0.01662, 0.2168, 0.05661, 0.1475, 0.514, 0.1243, 0.5608, 0.05825, 0.5891, 0.07952, 0.5491, 0.1357, 0.1075, 0.2038, 0.08076, 0.2484, 0.04559, 0.2347, 0.07959, 0.1756, 0.4805, 0.1163, 0.5303, 0.04298, 0.5608, 0.05825, 0.514, 0.1243, 0.1393, 0.2288, 0.1208, 0.2589, 0.08076, 0.2484, 0.1075, 0.2038, 0.9593, 0.6425, 0.9748, 0.5681, 0.9973, 0.5703, 0.9779, 0.6116, 1.0, 0.6391, 0.9887, 0.6516, 0.5891, 0.07952, 0.6343, 0.04281, 0.6528, 0.07696, 0.6147, 0.1059, 0.04559, 0.2347, 0.03638, 0.291, 0.005785, 0.2828, 0.01662, 0.2168, 0.5608, 0.05825, 0.6137, 0.0151, 0.6343, 0.04281, 0.5891, 0.07952, 0.08076, 0.2484, 0.07356, 0.295, 0.03638, 0.291, 0.04559, 0.2347, 0.8869, 0.3151, 0.87, 0.2341, 0.9024, 0.2271, 0.9205, 0.3002, 0.1208, 0.2589, 0.1159, 0.2937, 0.07356, 0.295, 0.08076, 0.2484, 0.8409, 0.3225, 0.8369, 0.3038, 0.8448, 0.2964, 0.854, 0.2607, 0.8373, 0.2429, 0.87, 0.2341, 0.8869, 0.3151, 0.1641, 0.2607, 0.1616, 0.279, 0.1159, 0.2937, 0.1208, 0.2589, 0.4629, 0.8194, 0.4749, 0.8253, 0.4658, 0.8565, 0.453, 0.8534, 0.2092, 0.265, 0.1616, 0.279, 0.1641, 0.2607, 0.0959, 0.8844, 0.08862, 0.8874, 0.08862, 0.8523, 0.0959, 0.8493, 0.3718, 0.7443, 0.4036, 0.7382, 0.408, 0.7905, 0.3923, 0.7939, 0.5896, 0.8201, 0.5987, 0.8194, 0.5922, 0.8366, 0.5831, 0.8372, 0.3609, 0.704, 0.4109, 0.6977, 0.4036, 0.7382, 0.3718, 0.7443, 0.1616, 0.279, 0.1664, 0.2981, 0.1253, 0.3305, 0.1159, 0.2937, 0.4971, 0.8849, 0.5095, 0.8821, 0.5117, 0.8942, 0.4996, 0.8981, 0.2092, 0.265, 0.1664, 0.2981, 0.1616, 0.279, 0.7494, 0.2465, 0.7453, 0.2202, 0.7349, 0.1532, 0.7827, 0.1481, 0.791, 0.2129, 0.7845, 0.2484, 0.6678, 0.1163, 0.7048, 0.1092, 0.6896, 0.1561, 0.6704, 0.1597, 0.6495, 0.8194, 0.6589, 0.8225, 0.654, 0.8405, 0.6445, 0.8375, 0.6528, 0.07696, 0.7051, 0.06681, 0.7048, 0.1092, 0.6678, 0.1163, 0.9748, 0.5681, 0.9593, 0.4886, 0.9753, 0.4865, 0.9914, 0.5226, 0.9826, 0.5447, 0.9973, 0.5703, 0.6343, 0.04281, 0.7007, 0.0299, 0.7051, 0.06681, 0.6528, 0.07696, 0.03638, 0.291, 0.05369, 0.357, 0.02612, 0.359, 0.005785, 0.2828, 0.6137, 0.0151, 0.6904, -2.284e-09, 0.7007, 0.0299, 0.6343, 0.04281, 0.07356, 0.295, 0.08717, 0.347, 0.05369, 0.357, 0.03638, 0.291, 0.87, 0.2341, 0.8747, 0.1445, 0.9107, 0.1466, 0.9024, 0.2271, 0.1159, 0.2937, 0.1253, 0.3305, 0.08717, 0.347, 0.07356, 0.295, 0.1738, 0.8616, 0.1745, 0.8499, 0.1818, 0.8493, 0.1818, 0.8609, 0.8052, 0.9141, 0.7887, 0.8457, 0.8201, 0.8366, 0.8366, 0.8892, 0.8235, 0.9081, 0.8369, 0.3038, 0.8409, 0.3225, 0.8192, 0.3216, 0.1738, 0.8616, 0.1624, 0.8611, 0.1622, 0.8504, 0.1738, 0.8493, 0.4996, 0.8981, 0.5117, 0.8942, 0.5146, 0.917, 0.5028, 0.923, 0.6245, 0.8694, 0.6139, 0.8699, 0.6189, 0.854, 0.63, 0.8521, 0.7899, 0.3247, 0.7984, 0.3244, 0.7987, 0.3286, 0.453, 0.8534, 0.4658, 0.8565, 0.4749, 0.9246, 0.4629, 0.9278, 0.791, 0.2129, 0.7827, 0.1481, 0.8299, 0.1451, 0.8291, 0.2352, 0.8185, 0.2259, 0.8291, 0.2352, 0.8299, 0.1451, 0.8747, 0.1445, 0.87, 0.2341, 0.8373, 0.2429, 0.7887, 0.8457, 0.7804, 0.8147, 0.8073, 0.822, 0.8184, 0.8287, 0.8201, 0.8366, 0.8201, 0.8366, 0.8184, 0.8287, 0.827, 0.8343, 0.8061, 0.9186, 0.8052, 0.9141, 0.8235, 0.9081, 0.8149, 0.9223, 0.7804, 0.8147, 0.7887, 0.8457, 0.7804, 0.8478, 0.8366, 0.8892, 0.8201, 0.8366, 0.827, 0.8343, 0.8449, 0.8476, 0.8425, 0.8812, 0.7804, 0.8478, 0.7887, 0.8457, 0.8052, 0.9141, 0.7976, 0.9157, 0.4969, 0.8737, 0.5092, 0.8719, 0.5095, 0.8821, 0.4971, 0.8849, 0.5028, 0.847, 0.5146, 0.8474, 0.5092, 0.8719, 0.4969, 0.8737, 0.5009, 0.8194, 0.5129, 0.8221, 0.5146, 0.8474, 0.5028, 0.847, 0.1903, 0.8633, 0.1903, 0.851, 0.1962, 0.8493, 0.1959, 0.861, 0.6279, 0.8291, 0.617, 0.833, 0.6139, 0.8241, 0.6245, 0.8194, 0.63, 0.8521, 0.6189, 0.854, 0.617, 0.833, 0.6279, 0.8291, 0.6445, 0.8375, 0.654, 0.8405, 0.6589, 0.873, 0.6495, 0.8699, 0.7344, 0.2468, 0.7494, 0.2465, 0.7482, 0.3176, 0.7209, 0.2807, 0.5827, 0.8557, 0.5918, 0.855, 0.5987, 0.9007, 0.5896, 0.9013, 0.6085, 0.9034, 0.5987, 0.9031, 0.6041, 0.8793, 0.6139, 0.8796, 0.6733, 0.8404, 0.6636, 0.8391, 0.6589, 0.8194, 0.6687, 0.8207, 0.6687, 0.8679, 0.6589, 0.8666, 0.6636, 0.8391, 0.6733, 0.8404, 0.08124, 0.8889, 0.07402, 0.8868, 0.07387, 0.852, 0.08124, 0.8493, 0.7482, 0.3176, 0.7494, 0.2465, 0.7845, 0.2484, 0.7899, 0.3247, 0.7581, 0.332, 0.7236, 0.155, 0.7349, 0.1532, 0.7453, 0.2202, 0.7113, 0.1896, 0.7453, 0.2202, 0.7494, 0.2465, 0.7344, 0.2468, 0.9362, 0.01596, 0.9337, 0.03252, 0.9258, 0.01695, 0.9823, 0.02551, 0.9791, 0.04063, 0.9651, 0.1075, 0.9382, 0.1045, 0.9561, 0.07266, 0.9337, 0.03252, 0.9362, 0.01596, 0.9651, 0.1075, 0.9725, 0.1908, 0.9371, 0.1916, 0.9536, 0.1643, 0.9239, 0.1294, 0.9382, 0.1045, 0.9807, 0.006388, 0.9823, 0.02551, 0.9362, 0.01596, 0.9365, 0.003665, 0.9678, -1.411e-09, 0.9783, 0.1095, 0.9651, 0.1075, 0.9791, 0.04063, 0.9998, 0.06928, 0.9791, 0.04063, 0.9823, 0.02551, 0.991, 0.02871, 0.9962, 0.1889, 0.9725, 0.1908, 0.9651, 0.1075, 0.9783, 0.1095, 0.9917, 0.1358, 0.9818, 0.1574, 0.01027, 0.8758, 0.003144, 0.8748, -7.16e-08, 0.8493, 0.01928, 0.8493, 0.9365, 0.003665, 0.9362, 0.01596, 0.9258, 0.01695, 0.9205, 0.003696, 0.6136, 0.8344, 0.6038, 0.8341, 0.5987, 0.8194, 0.6085, 0.8197, 0.0292, 0.8497, 0.0391, 0.8493, 0.0391, 0.8995, 0.0292, 0.9, 0.5831, 0.8372, 0.5922, 0.8366, 0.5918, 0.855, 0.5827, 0.8557, 0.1383, 0.8796, 0.1313, 0.8832, 0.1313, 0.8529, 0.1383, 0.8493, 0.6097, 0.8694, 0.5999, 0.8692, 0.6038, 0.8341, 0.6136, 0.8344, 0.1313, 0.8759, 0.1223, 0.8721, 0.1241, 0.8493, 0.1313, 0.8515, 0.0959, 0.8516, 0.1055, 0.8493, 0.1055, 0.8737, 0.0959, 0.876, 0.6139, 0.8796, 0.6041, 0.8793, 0.5999, 0.8692, 0.6097, 0.8694, 0.0391, 0.8493, 0.04746, 0.8529, 0.04746, 0.8967, 0.0391, 0.8931])
me_sphere_001.materials.append(mat_pumpkinbase)
me_sphere_001.use_mirror_x = True
me_sphere_001.use_paint_bone_selection = False
me_sphere_001.use_paint_mask = True
me_sphere_001.update()
me_sphere_004 = bpy.data.meshes.new('Sphere.004')
me_sphere_004.from_pydata([(0.0, 0.1951, 0.9808), (0.0, 0.3827, 0.9239), (0.0, 0.7071, 0.7071), (0.0, 0.9239, 0.3827), (0.0, 0.9808, 0.1951), (0.0, 0.9808, -0.1951), (0.0, 0.8315, -0.5556), (0.0, 0.5556, -0.8315), (0.0, 0.3827, -0.9239), (0.0, 0.1951, -0.9808), (0.07466, 0.1802, 0.9808), (0.1464, 0.3536, 0.9239), (0.2126, 0.5133, 0.8315), (0.2706, 0.6533, 0.7071), (0.3182, 0.7682, 0.5556), (0.3536, 0.8536, 0.3827), (0.3753, 0.9061, 0.1951), (0.3827, 0.9239, 0.0), (0.3753, 0.9061, -0.1951), (0.3536, 0.8536, -0.3827), (0.3182, 0.7682, -0.5556), (0.2706, 0.6533, -0.7071), (0.2126, 0.5133, -0.8315), (0.1464, 0.3536, -0.9239), (0.07466, 0.1802, -0.9808), (0.1379, 0.1379, 0.9808), (0.2706, 0.2706, 0.9239), (0.3928, 0.3928, 0.8315), (0.5, 0.5, 0.7071), (0.5879, 0.5879, 0.5556), (0.6533, 0.6533, 0.3827), (0.6935, 0.6935, 0.1951), (0.7071, 0.7071, 0.0), (0.6935, 0.6935, -0.1951), (0.6533, 0.6533, -0.3827), (0.5879, 0.5879, -0.5556), (0.5, 0.5, -0.7071), (0.3928, 0.3928, -0.8315), (0.2706, 0.2706, -0.9239), (0.1379, 0.1379, -0.9808), (0.1802, 0.07466, 0.9808), (0.3536, 0.1464, 0.9239), (0.5133, 0.2126, 0.8315), (0.6533, 0.2706, 0.7071), (0.7682, 0.3182, 0.5556), (0.8536, 0.3536, 0.3827), (0.9061, 0.3753, 0.1951), (0.9239, 0.3827, 0.0), (0.9061, 0.3753, -0.1951), (0.8536, 0.3536, -0.3827), (0.7682, 0.3182, -0.5556), (0.6533, 0.2706, -0.7071), (0.5133, 0.2126, -0.8315), (0.3536, 0.1464, -0.9239), (0.1802, 0.07466, -0.9808), (0.1951, -5.215e-08, 0.9808), (0.3827, -4.47e-08, 0.9239), (0.5556, -7.451e-08, 0.8315), (0.7071, -8.941e-08, 0.7071), (0.8315, -8.941e-08, 0.5556), (0.9239, -1.192e-07, 0.3827), (0.9808, -1.49e-07, 0.1951), (1.0, -1.49e-07, 0.0), (0.9808, -1.49e-07, -0.1951), (0.9239, -1.192e-07, -0.3827), (0.8315, -8.941e-08, -0.5556), (0.7071, -8.941e-08, -0.7071), (0.5556, -7.451e-08, -0.8315), (0.3827, -4.47e-08, -0.9239), (0.1951, -5.215e-08, -0.9808), (0.1802, -0.07466, 0.9808), (0.3536, -0.1464, 0.9239), (0.5133, -0.2126, 0.8315), (0.6533, -0.2706, 0.7071), (0.7682, -0.3182, 0.5556), (0.8536, -0.3536, 0.3827), (0.9061, -0.3753, 0.1951), (0.9239, -0.3827, 0.0), (0.9061, -0.3753, -0.1951), (0.8536, -0.3536, -0.3827), (0.7682, -0.3182, -0.5556), (0.6533, -0.2706, -0.7071), (0.5133, -0.2126, -0.8315), (0.3536, -0.1464, -0.9239), (0.1802, -0.07466, -0.9808), (0.1379, -0.1379, 0.9808), (0.2706, -0.2706, 0.9239), (0.3928, -0.3928, 0.8315), (0.5, -0.5, 0.7071), (0.5879, -0.5879, 0.5556), (0.6533, -0.6533, 0.3827), (0.6935, -0.6935, 0.1951), (0.7071, -0.7071, 0.0), (0.6935, -0.6935, -0.1951), (0.6533, -0.6533, -0.3827), (0.5879, -0.5879, -0.5556), (0.5, -0.5, -0.7071), (0.3928, -0.3928, -0.8315), (0.2706, -0.2706, -0.9239), (0.1379, -0.1379, -0.9808), (0.07466, -0.1802, 0.9808), (0.1464, -0.3536, 0.9239), (0.2126, -0.5133, 0.8315), (0.2706, -0.6533, 0.7071), (0.3182, -0.7682, 0.5556), (0.3536, -0.8536, 0.3827), (0.3753, -0.9061, 0.1951), (0.3827, -0.9239, 0.0), (0.3753, -0.9061, -0.1951), (0.3536, -0.8536, -0.3827), (0.3182, -0.7682, -0.5556), (0.2706, -0.6533, -0.7071), (0.2126, -0.5133, -0.8315), (0.1464, -0.3536, -0.9239), (0.07466, -0.1802, -0.9808), (-6.706e-08, -0.1951, 0.9808), (-1.192e-07, -0.3827, 0.9239), (-1.49e-07, -0.5556, 0.8315), (-2.235e-07, -0.7071, 0.7071), (-1.788e-07, -0.8315, 0.5556), (-2.384e-07, -0.9239, 0.3827), (-2.682e-07, -0.9808, 0.1951), (-3.576e-07, -1.0, 0.0), (-2.682e-07, -0.9808, -0.1951), (-2.384e-07, -0.9239, -0.3827), (-1.788e-07, -0.8315, -0.5556), (-2.235e-07, -0.7071, -0.7071), (-1.49e-07, -0.5556, -0.8315), (-1.192e-07, -0.3827, -0.9239), (-6.706e-08, -0.1951, -0.9808), (-0.07466, -0.1802, 0.9808), (-0.1464, -0.3536, 0.9239), (-0.2126, -0.5133, 0.8315), (-0.2706, -0.6533, 0.7071), (-0.3182, -0.7682, 0.5556), (-0.3536, -0.8536, 0.3827), (-0.3753, -0.9061, 0.1951), (-0.3827, -0.9239, 0.0), (-0.3753, -0.9061, -0.1951), (-0.3536, -0.8536, -0.3827), (-0.3182, -0.7682, -0.5556), (-0.2706, -0.6533, -0.7071), (-0.2126, -0.5133, -0.8315), (-0.1464, -0.3536, -0.9239), (-0.07466, -0.1802, -0.9808), (0.0, 0.0, -1.0), (-0.1379, -0.1379, 0.9808), (-0.2706, -0.2706, 0.9239), (-0.3928, -0.3928, 0.8315), (-0.5, -0.5, 0.7071), (-0.5879, -0.5879, 0.5556), (-0.6533, -0.6533, 0.3827), (-0.6935, -0.6935, 0.1951), (-0.7071, -0.7071, 0.0), (-0.6935, -0.6935, -0.1951), (-0.6533, -0.6533, -0.3827), (-0.5879, -0.5879, -0.5556), (-0.5, -0.5, -0.7071), (-0.3928, -0.3928, -0.8315), (-0.2706, -0.2706, -0.9239), (-0.1379, -0.1379, -0.9808), (-0.1802, -0.07466, 0.9808), (-0.3536, -0.1464, 0.9239), (-0.5133, -0.2126, 0.8315), (-0.6533, -0.2706, 0.7071), (-0.7682, -0.3182, 0.5556), (-0.8536, -0.3536, 0.3827), (-0.9061, -0.3753, 0.1951), (-0.9239, -0.3827, 0.0), (-0.9061, -0.3753, -0.1951), (-0.8536, -0.3536, -0.3827), (-0.7682, -0.3182, -0.5556), (-0.6533, -0.2706, -0.7071), (-0.5133, -0.2126, -0.8315), (-0.3536, -0.1464, -0.9239), (-0.1802, -0.07466, -0.9808), (0.0, 0.0, 1.0), (-0.1951, 8.196e-08, 0.9808), (-0.3827, 1.788e-07, 0.9239), (-0.5556, 1.937e-07, 0.8315), (-0.7071, 3.278e-07, 0.7071), (-0.8315, 3.278e-07, 0.5556), (-0.9239, 3.576e-07, 0.3827), (-0.9808, 3.874e-07, 0.1951), (-1.0, 5.066e-07, 0.0), (-0.9808, 3.874e-07, -0.1951), (-0.9239, 3.576e-07, -0.3827), (-0.8315, 3.278e-07, -0.5556), (-0.7071, 3.278e-07, -0.7071), (-0.5556, 1.937e-07, -0.8315), (-0.3827, 1.788e-07, -0.9239), (-0.1951, 8.196e-08, -0.9808), (-0.1802, 0.07466, 0.9808), (-0.3536, 0.1464, 0.9239), (-0.5133, 0.2126, 0.8315), (-0.6533, 0.2706, 0.7071), (-0.7682, 0.3182, 0.5556), (-0.8536, 0.3536, 0.3827), (-0.9061, 0.3753, 0.1951), (-0.9239, 0.3827, 0.0), (-0.9061, 0.3753, -0.1951), (-0.8536, 0.3536, -0.3827), (-0.7682, 0.3182, -0.5556), (-0.6533, 0.2706, -0.7071), (-0.5133, 0.2126, -0.8315), (-0.3536, 0.1464, -0.9239), (-0.1802, 0.07466, -0.9808), (-0.1379, 0.1379, 0.9808), (-0.2706, 0.2706, 0.9239), (-0.3928, 0.3928, 0.8315), (-0.5, 0.5, 0.7071), (-0.5879, 0.5879, 0.5556), (-0.6533, 0.6533, 0.3827), (-0.6935, 0.6935, 0.1951), (-0.7071, 0.7071, 0.0), (-0.6935, 0.6935, -0.1951), (-0.6533, 0.6533, -0.3827), (-0.5879, 0.5879, -0.5556), (-0.5, 0.5, -0.7071), (-0.3928, 0.3928, -0.8315), (-0.2706, 0.2706, -0.9239), (-0.1379, 0.1379, -0.9808), (-0.07466, 0.1802, 0.9808), (-0.1464, 0.3536, 0.9239), (-0.2126, 0.5133, 0.8315), (-0.2706, 0.6533, 0.7071), (-0.3182, 0.7682, 0.5556), (-0.3536, 0.8536, 0.3827), (-0.3753, 0.9061, 0.1951), (-0.3827, 0.9239, 0.0), (-0.3753, 0.9061, -0.1951), (-0.3536, 0.8536, -0.3827), (-0.3182, 0.7682, -0.5556), (-0.2706, 0.6533, -0.7071), (-0.2126, 0.5133, -0.8315), (-0.1464, 0.3536, -0.9239), (-0.07466, 0.1802, -0.9808), (2.384e-07, 0.5556, 0.8315), (4.47e-07, 0.8315, 0.5556), (6.258e-07, 1.0, 0.0), (5.066e-07, 0.9239, -0.3827), (4.47e-07, 0.7071, -0.7071)], [], [(5, 239, 17, 18), (1, 0, 10, 11), (240, 5, 18, 19), (237, 1, 11, 12), (6, 240, 19, 20), (2, 237, 12, 13), (241, 6, 20, 21), (238, 2, 13, 14), (7, 241, 21, 22), (3, 238, 14, 15), (8, 7, 22, 23), (4, 3, 15, 16), (9, 8, 23, 24), (239, 4, 16, 17), (0, 176, 10), (145, 9, 24), (24, 23, 38, 39), (17, 16, 31, 32), (10, 176, 25), (145, 24, 39), (18, 17, 32, 33), (11, 10, 25, 26), (19, 18, 33, 34), (12, 11, 26, 27), (20, 19, 34, 35), (13, 12, 27, 28), (21, 20, 35, 36), (14, 13, 28, 29), (22, 21, 36, 37), (15, 14, 29, 30), (23, 22, 37, 38), (16, 15, 30, 31), (36, 35, 50, 51), (29, 28, 43, 44), (37, 36, 51, 52), (30, 29, 44, 45), (38, 37, 52, 53), (31, 30, 45, 46), (39, 38, 53, 54), (32, 31, 46, 47), (25, 176, 40), (145, 39, 54), (33, 32, 47, 48), (26, 25, 40, 41), (34, 33, 48, 49), (27, 26, 41, 42), (35, 34, 49, 50), (28, 27, 42, 43), (40, 176, 55), (145, 54, 69), (48, 47, 62, 63), (41, 40, 55, 56), (49, 48, 63, 64), (42, 41, 56, 57), (50, 49, 64, 65), (43, 42, 57, 58), (51, 50, 65, 66), (44, 43, 58, 59), (52, 51, 66, 67), (45, 44, 59, 60), (53, 52, 67, 68), (46, 45, 60, 61), (54, 53, 68, 69), (47, 46, 61, 62), (59, 58, 73, 74), (67, 66, 81, 82), (60, 59, 74, 75), (68, 67, 82, 83), (61, 60, 75, 76), (69, 68, 83, 84), (62, 61, 76, 77), (55, 176, 70), (145, 69, 84), (63, 62, 77, 78), (56, 55, 70, 71), (64, 63, 78, 79), (57, 56, 71, 72), (65, 64, 79, 80), (58, 57, 72, 73), (66, 65, 80, 81), (78, 77, 92, 93), (71, 70, 85, 86), (79, 78, 93, 94), (72, 71, 86, 87), (80, 79, 94, 95), (73, 72, 87, 88), (81, 80, 95, 96), (74, 73, 88, 89), (82, 81, 96, 97), (75, 74, 89, 90), (83, 82, 97, 98), (76, 75, 90, 91), (84, 83, 98, 99), (77, 76, 91, 92), (70, 176, 85), (145, 84, 99), (97, 96, 111, 112), (90, 89, 104, 105), (98, 97, 112, 113), (91, 90, 105, 106), (99, 98, 113, 114), (92, 91, 106, 107), (85, 176, 100), (145, 99, 114), (93, 92, 107, 108), (86, 85, 100, 101), (94, 93, 108, 109), (87, 86, 101, 102), (95, 94, 109, 110), (88, 87, 102, 103), (96, 95, 110, 111), (89, 88, 103, 104), (101, 100, 115, 116), (109, 108, 123, 124), (102, 101, 116, 117), (110, 109, 124, 125), (103, 102, 117, 118), (111, 110, 125, 126), (104, 103, 118, 119), (112, 111, 126, 127), (105, 104, 119, 120), (113, 112, 127, 128), (106, 105, 120, 121), (114, 113, 128, 129), (107, 106, 121, 122), (100, 176, 115), (145, 114, 129), (108, 107, 122, 123), (120, 119, 134, 135), (128, 127, 142, 143), (121, 120, 135, 136), (129, 128, 143, 144), (122, 121, 136, 137), (115, 176, 130), (145, 129, 144), (123, 122, 137, 138), (116, 115, 130, 131), (124, 123, 138, 139), (117, 116, 131, 132), (125, 124, 139, 140), (118, 117, 132, 133), (126, 125, 140, 141), (119, 118, 133, 134), (127, 126, 141, 142), (139, 138, 154, 155), (132, 131, 147, 148), (140, 139, 155, 156), (133, 132, 148, 149), (141, 140, 156, 157), (134, 133, 149, 150), (142, 141, 157, 158), (135, 134, 150, 151), (143, 142, 158, 159), (136, 135, 151, 152), (144, 143, 159, 160), (137, 136, 152, 153), (130, 176, 146), (145, 144, 160), (138, 137, 153, 154), (131, 130, 146, 147), (159, 158, 173, 174), (152, 151, 166, 167), (160, 159, 174, 175), (153, 152, 167, 168), (146, 176, 161), (145, 160, 175), (154, 153, 168, 169), (147, 146, 161, 162), (155, 154, 169, 170), (148, 147, 162, 163), (156, 155, 170, 171), (149, 148, 163, 164), (157, 156, 171, 172), (150, 149, 164, 165), (158, 157, 172, 173), (151, 150, 165, 166), (171, 170, 186, 187), (164, 163, 179, 180), (172, 171, 187, 188), (165, 164, 180, 181), (173, 172, 188, 189), (166, 165, 181, 182), (174, 173, 189, 190), (167, 166, 182, 183), (175, 174, 190, 191), (168, 167, 183, 184), (161, 176, 177), (145, 175, 191), (169, 168, 184, 185), (162, 161, 177, 178), (170, 169, 185, 186), (163, 162, 178, 179), (191, 190, 205, 206), (184, 183, 198, 199), (177, 176, 192), (145, 191, 206), (185, 184, 199, 200), (178, 177, 192, 193), (186, 185, 200, 201), (179, 178, 193, 194), (187, 186, 201, 202), (180, 179, 194, 195), (188, 187, 202, 203), (181, 180, 195, 196), (189, 188, 203, 204), (182, 181, 196, 197), (190, 189, 204, 205), (183, 182, 197, 198), (195, 194, 209, 210), (203, 202, 217, 218), (196, 195, 210, 211), (204, 203, 218, 219), (197, 196, 211, 212), (205, 204, 219, 220), (198, 197, 212, 213), (206, 205, 220, 221), (199, 198, 213, 214), (192, 176, 207), (145, 206, 221), (200, 199, 214, 215), (193, 192, 207, 208), (201, 200, 215, 216), (194, 193, 208, 209), (202, 201, 216, 217), (214, 213, 228, 229), (207, 176, 222), (145, 221, 236), (215, 214, 229, 230), (208, 207, 222, 223), (216, 215, 230, 231), (209, 208, 223, 224), (217, 216, 231, 232), (210, 209, 224, 225), (218, 217, 232, 233), (211, 210, 225, 226), (219, 218, 233, 234), (212, 211, 226, 227), (220, 219, 234, 235), (213, 212, 227, 228), (221, 220, 235, 236), (233, 232, 6, 241), (226, 225, 2, 238), (234, 233, 241, 7), (227, 226, 238, 3), (235, 234, 7, 8), (228, 227, 3, 4), (236, 235, 8, 9), (229, 228, 4, 239), (222, 176, 0), (145, 236, 9), (230, 229, 239, 5), (223, 222, 0, 1), (231, 230, 5, 240), (224, 223, 1, 237), (232, 231, 240, 6), (225, 224, 237, 2)])
_uv = me_sphere_004.uv_layers.new(name='UVMap')
_uv.uv.foreach_set('vector', [0.75, 0.4375, 0.75, 0.5, 0.6875, 0.5, 0.6875, 0.4375, 0.75, 0.875, 0.75, 0.9375, 0.6875, 0.9375, 0.6875, 0.875, 0.75, 0.375, 0.75, 0.4375, 0.6875, 0.4375, 0.6875, 0.375, 0.75, 0.8125, 0.75, 0.875, 0.6875, 0.875, 0.6875, 0.8125, 0.75, 0.3125, 0.75, 0.375, 0.6875, 0.375, 0.6875, 0.3125, 0.75, 0.75, 0.75, 0.8125, 0.6875, 0.8125, 0.6875, 0.75, 0.75, 0.25, 0.75, 0.3125, 0.6875, 0.3125, 0.6875, 0.25, 0.75, 0.6875, 0.75, 0.75, 0.6875, 0.75, 0.6875, 0.6875, 0.75, 0.1875, 0.75, 0.25, 0.6875, 0.25, 0.6875, 0.1875, 0.75, 0.625, 0.75, 0.6875, 0.6875, 0.6875, 0.6875, 0.625, 0.75, 0.125, 0.75, 0.1875, 0.6875, 0.1875, 0.6875, 0.125, 0.75, 0.5625, 0.75, 0.625, 0.6875, 0.625, 0.6875, 0.5625, 0.75, 0.0625, 0.75, 0.125, 0.6875, 0.125, 0.6875, 0.0625, 0.75, 0.5, 0.75, 0.5625, 0.6875, 0.5625, 0.6875, 0.5, 0.75, 0.9375, 0.7188, 1.0, 0.6875, 0.9375, 0.7188, 0.0, 0.75, 0.0625, 0.6875, 0.0625, 0.6875, 0.0625, 0.6875, 0.125, 0.625, 0.125, 0.625, 0.0625, 0.6875, 0.5, 0.6875, 0.5625, 0.625, 0.5625, 0.625, 0.5, 0.6875, 0.9375, 0.6562, 1.0, 0.625, 0.9375, 0.6562, 0.0, 0.6875, 0.0625, 0.625, 0.0625, 0.6875, 0.4375, 0.6875, 0.5, 0.625, 0.5, 0.625, 0.4375, 0.6875, 0.875, 0.6875, 0.9375, 0.625, 0.9375, 0.625, 0.875, 0.6875, 0.375, 0.6875, 0.4375, 0.625, 0.4375, 0.625, 0.375, 0.6875, 0.8125, 0.6875, 0.875, 0.625, 0.875, 0.625, 0.8125, 0.6875, 0.3125, 0.6875, 0.375, 0.625, 0.375, 0.625, 0.3125, 0.6875, 0.75, 0.6875, 0.8125, 0.625, 0.8125, 0.625, 0.75, 0.6875, 0.25, 0.6875, 0.3125, 0.625, 0.3125, 0.625, 0.25, 0.6875, 0.6875, 0.6875, 0.75, 0.625, 0.75, 0.625, 0.6875, 0.6875, 0.1875, 0.6875, 0.25, 0.625, 0.25, 0.625, 0.1875, 0.6875, 0.625, 0.6875, 0.6875, 0.625, 0.6875, 0.625, 0.625, 0.6875, 0.125, 0.6875, 0.1875, 0.625, 0.1875, 0.625, 0.125, 0.6875, 0.5625, 0.6875, 0.625, 0.625, 0.625, 0.625, 0.5625, 0.625, 0.25, 0.625, 0.3125, 0.5625, 0.3125, 0.5625, 0.25, 0.625, 0.6875, 0.625, 0.75, 0.5625, 0.75, 0.5625, 0.6875, 0.625, 0.1875, 0.625, 0.25, 0.5625, 0.25, 0.5625, 0.1875, 0.625, 0.625, 0.625, 0.6875, 0.5625, 0.6875, 0.5625, 0.625, 0.625, 0.125, 0.625, 0.1875, 0.5625, 0.1875, 0.5625, 0.125, 0.625, 0.5625, 0.625, 0.625, 0.5625, 0.625, 0.5625, 0.5625, 0.625, 0.0625, 0.625, 0.125, 0.5625, 0.125, 0.5625, 0.0625, 0.625, 0.5, 0.625, 0.5625, 0.5625, 0.5625, 0.5625, 0.5, 0.625, 0.9375, 0.5938, 1.0, 0.5625, 0.9375, 0.5938, 0.0, 0.625, 0.0625, 0.5625, 0.0625, 0.625, 0.4375, 0.625, 0.5, 0.5625, 0.5, 0.5625, 0.4375, 0.625, 0.875, 0.625, 0.9375, 0.5625, 0.9375, 0.5625, 0.875, 0.625, 0.375, 0.625, 0.4375, 0.5625, 0.4375, 0.5625, 0.375, 0.625, 0.8125, 0.625, 0.875, 0.5625, 0.875, 0.5625, 0.8125, 0.625, 0.3125, 0.625, 0.375, 0.5625, 0.375, 0.5625, 0.3125, 0.625, 0.75, 0.625, 0.8125, 0.5625, 0.8125, 0.5625, 0.75, 0.5625, 0.9375, 0.5312, 1.0, 0.5, 0.9375, 0.5312, 0.0, 0.5625, 0.0625, 0.5, 0.0625, 0.5625, 0.4375, 0.5625, 0.5, 0.5, 0.5, 0.5, 0.4375, 0.5625, 0.875, 0.5625, 0.9375, 0.5, 0.9375, 0.5, 0.875, 0.5625, 0.375, 0.5625, 0.4375, 0.5, 0.4375, 0.5, 0.375, 0.5625, 0.8125, 0.5625, 0.875, 0.5, 0.875, 0.5, 0.8125, 0.5625, 0.3125, 0.5625, 0.375, 0.5, 0.375, 0.5, 0.3125, 0.5625, 0.75, 0.5625, 0.8125, 0.5, 0.8125, 0.5, 0.75, 0.5625, 0.25, 0.5625, 0.3125, 0.5, 0.3125, 0.5, 0.25, 0.5625, 0.6875, 0.5625, 0.75, 0.5, 0.75, 0.5, 0.6875, 0.5625, 0.1875, 0.5625, 0.25, 0.5, 0.25, 0.5, 0.1875, 0.5625, 0.625, 0.5625, 0.6875, 0.5, 0.6875, 0.5, 0.625, 0.5625, 0.125, 0.5625, 0.1875, 0.5, 0.1875, 0.5, 0.125, 0.5625, 0.5625, 0.5625, 0.625, 0.5, 0.625, 0.5, 0.5625, 0.5625, 0.0625, 0.5625, 0.125, 0.5, 0.125, 0.5, 0.0625, 0.5625, 0.5, 0.5625, 0.5625, 0.5, 0.5625, 0.5, 0.5, 0.5, 0.6875, 0.5, 0.75, 0.4375, 0.75, 0.4375, 0.6875, 0.5, 0.1875, 0.5, 0.25, 0.4375, 0.25, 0.4375, 0.1875, 0.5, 0.625, 0.5, 0.6875, 0.4375, 0.6875, 0.4375, 0.625, 0.5, 0.125, 0.5, 0.1875, 0.4375, 0.1875, 0.4375, 0.125, 0.5, 0.5625, 0.5, 0.625, 0.4375, 0.625, 0.4375, 0.5625, 0.5, 0.0625, 0.5, 0.125, 0.4375, 0.125, 0.4375, 0.0625, 0.5, 0.5, 0.5, 0.5625, 0.4375, 0.5625, 0.4375, 0.5, 0.5, 0.9375, 0.4687, 1.0, 0.4375, 0.9375, 0.4687, 0.0, 0.5, 0.0625, 0.4375, 0.0625, 0.5, 0.4375, 0.5, 0.5, 0.4375, 0.5, 0.4375, 0.4375, 0.5, 0.875, 0.5, 0.9375, 0.4375, 0.9375, 0.4375, 0.875, 0.5, 0.375, 0.5, 0.4375, 0.4375, 0.4375, 0.4375, 0.375, 0.5, 0.8125, 0.5, 0.875, 0.4375, 0.875, 0.4375, 0.8125, 0.5, 0.3125, 0.5, 0.375, 0.4375, 0.375, 0.4375, 0.3125, 0.5, 0.75, 0.5, 0.8125, 0.4375, 0.8125, 0.4375, 0.75, 0.5, 0.25, 0.5, 0.3125, 0.4375, 0.3125, 0.4375, 0.25, 0.4375, 0.4375, 0.4375, 0.5, 0.375, 0.5, 0.375, 0.4375, 0.4375, 0.875, 0.4375, 0.9375, 0.375, 0.9375, 0.375, 0.875, 0.4375, 0.375, 0.4375, 0.4375, 0.375, 0.4375, 0.375, 0.375, 0.4375, 0.8125, 0.4375, 0.875, 0.375, 0.875, 0.375, 0.8125, 0.4375, 0.3125, 0.4375, 0.375, 0.375, 0.375, 0.375, 0.3125, 0.4375, 0.75, 0.4375, 0.8125, 0.375, 0.8125, 0.375, 0.75, 0.4375, 0.25, 0.4375, 0.3125, 0.375, 0.3125, 0.375, 0.25, 0.4375, 0.6875, 0.4375, 0.75, 0.375, 0.75, 0.375, 0.6875, 0.4375, 0.1875, 0.4375, 0.25, 0.375, 0.25, 0.375, 0.1875, 0.4375, 0.625, 0.4375, 0.6875, 0.375, 0.6875, 0.375, 0.625, 0.4375, 0.125, 0.4375, 0.1875, 0.375, 0.1875, 0.375, 0.125, 0.4375, 0.5625, 0.4375, 0.625, 0.375, 0.625, 0.375, 0.5625, 0.4375, 0.0625, 0.4375, 0.125, 0.375, 0.125, 0.375, 0.0625, 0.4375, 0.5, 0.4375, 0.5625, 0.375, 0.5625, 0.375, 0.5, 0.4375, 0.9375, 0.4062, 1.0, 0.375, 0.9375, 0.4062, 0.0, 0.4375, 0.0625, 0.375, 0.0625, 0.375, 0.1875, 0.375, 0.25, 0.3125, 0.25, 0.3125, 0.1875, 0.375, 0.625, 0.375, 0.6875, 0.3125, 0.6875, 0.3125, 0.625, 0.375, 0.125, 0.375, 0.1875, 0.3125, 0.1875, 0.3125, 0.125, 0.375, 0.5625, 0.375, 0.625, 0.3125, 0.625, 0.3125, 0.5625, 0.375, 0.0625, 0.375, 0.125, 0.3125, 0.125, 0.3125, 0.0625, 0.375, 0.5, 0.375, 0.5625, 0.3125, 0.5625, 0.3125, 0.5, 0.375, 0.9375, 0.3437, 1.0, 0.3125, 0.9375, 0.3437, 0.0, 0.375, 0.0625, 0.3125, 0.0625, 0.375, 0.4375, 0.375, 0.5, 0.3125, 0.5, 0.3125, 0.4375, 0.375, 0.875, 0.375, 0.9375, 0.3125, 0.9375, 0.3125, 0.875, 0.375, 0.375, 0.375, 0.4375, 0.3125, 0.4375, 0.3125, 0.375, 0.375, 0.8125, 0.375, 0.875, 0.3125, 0.875, 0.3125, 0.8125, 0.375, 0.3125, 0.375, 0.375, 0.3125, 0.375, 0.3125, 0.3125, 0.375, 0.75, 0.375, 0.8125, 0.3125, 0.8125, 0.3125, 0.75, 0.375, 0.25, 0.375, 0.3125, 0.3125, 0.3125, 0.3125, 0.25, 0.375, 0.6875, 0.375, 0.75, 0.3125, 0.75, 0.3125, 0.6875, 0.3125, 0.875, 0.3125, 0.9375, 0.25, 0.9375, 0.25, 0.875, 0.3125, 0.375, 0.3125, 0.4375, 0.25, 0.4375, 0.25, 0.375, 0.3125, 0.8125, 0.3125, 0.875, 0.25, 0.875, 0.25, 0.8125, 0.3125, 0.3125, 0.3125, 0.375, 0.25, 0.375, 0.25, 0.3125, 0.3125, 0.75, 0.3125, 0.8125, 0.25, 0.8125, 0.25, 0.75, 0.3125, 0.25, 0.3125, 0.3125, 0.25, 0.3125, 0.25, 0.25, 0.3125, 0.6875, 0.3125, 0.75, 0.25, 0.75, 0.25, 0.6875, 0.3125, 0.1875, 0.3125, 0.25, 0.25, 0.25, 0.25, 0.1875, 0.3125, 0.625, 0.3125, 0.6875, 0.25, 0.6875, 0.25, 0.625, 0.3125, 0.125, 0.3125, 0.1875, 0.25, 0.1875, 0.25, 0.125, 0.3125, 0.5625, 0.3125, 0.625, 0.25, 0.625, 0.25, 0.5625, 0.3125, 0.0625, 0.3125, 0.125, 0.25, 0.125, 0.25, 0.0625, 0.3125, 0.5, 0.3125, 0.5625, 0.25, 0.5625, 0.25, 0.5, 0.3125, 0.9375, 0.2812, 1.0, 0.25, 0.9375, 0.2812, 0.0, 0.3125, 0.0625, 0.25, 0.0625, 0.3125, 0.4375, 0.3125, 0.5, 0.25, 0.5, 0.25, 0.4375, 0.25, 0.625, 0.25, 0.6875, 0.1875, 0.6875, 0.1875, 0.625, 0.25, 0.125, 0.25, 0.1875, 0.1875, 0.1875, 0.1875, 0.125, 0.25, 0.5625, 0.25, 0.625, 0.1875, 0.625, 0.1875, 0.5625, 0.25, 0.0625, 0.25, 0.125, 0.1875, 0.125, 0.1875, 0.0625, 0.25, 0.5, 0.25, 0.5625, 0.1875, 0.5625, 0.1875, 0.5, 0.25, 0.9375, 0.2187, 1.0, 0.1875, 0.9375, 0.2187, 0.0, 0.25, 0.0625, 0.1875, 0.0625, 0.25, 0.4375, 0.25, 0.5, 0.1875, 0.5, 0.1875, 0.4375, 0.25, 0.875, 0.25, 0.9375, 0.1875, 0.9375, 0.1875, 0.875, 0.25, 0.375, 0.25, 0.4375, 0.1875, 0.4375, 0.1875, 0.375, 0.25, 0.8125, 0.25, 0.875, 0.1875, 0.875, 0.1875, 0.8125, 0.25, 0.3125, 0.25, 0.375, 0.1875, 0.375, 0.1875, 0.3125, 0.25, 0.75, 0.25, 0.8125, 0.1875, 0.8125, 0.1875, 0.75, 0.25, 0.25, 0.25, 0.3125, 0.1875, 0.3125, 0.1875, 0.25, 0.25, 0.6875, 0.25, 0.75, 0.1875, 0.75, 0.1875, 0.6875, 0.25, 0.1875, 0.25, 0.25, 0.1875, 0.25, 0.1875, 0.1875, 0.1875, 0.375, 0.1875, 0.4375, 0.125, 0.4375, 0.125, 0.375, 0.1875, 0.8125, 0.1875, 0.875, 0.125, 0.875, 0.125, 0.8125, 0.1875, 0.3125, 0.1875, 0.375, 0.125, 0.375, 0.125, 0.3125, 0.1875, 0.75, 0.1875, 0.8125, 0.125, 0.8125, 0.125, 0.75, 0.1875, 0.25, 0.1875, 0.3125, 0.125, 0.3125, 0.125, 0.25, 0.1875, 0.6875, 0.1875, 0.75, 0.125, 0.75, 0.125, 0.6875, 0.1875, 0.1875, 0.1875, 0.25, 0.125, 0.25, 0.125, 0.1875, 0.1875, 0.625, 0.1875, 0.6875, 0.125, 0.6875, 0.125, 0.625, 0.1875, 0.125, 0.1875, 0.1875, 0.125, 0.1875, 0.125, 0.125, 0.1875, 0.5625, 0.1875, 0.625, 0.125, 0.625, 0.125, 0.5625, 0.1875, 0.0625, 0.1875, 0.125, 0.125, 0.125, 0.125, 0.0625, 0.1875, 0.5, 0.1875, 0.5625, 0.125, 0.5625, 0.125, 0.5, 0.1875, 0.9375, 0.1562, 1.0, 0.125, 0.9375, 0.1562, 0.0, 0.1875, 0.0625, 0.125, 0.0625, 0.1875, 0.4375, 0.1875, 0.5, 0.125, 0.5, 0.125, 0.4375, 0.1875, 0.875, 0.1875, 0.9375, 0.125, 0.9375, 0.125, 0.875, 0.125, 0.125, 0.125, 0.1875, 0.0625, 0.1875, 0.0625, 0.125, 0.125, 0.5625, 0.125, 0.625, 0.0625, 0.625, 0.0625, 0.5625, 0.125, 0.0625, 0.125, 0.125, 0.0625, 0.125, 0.0625, 0.0625, 0.125, 0.5, 0.125, 0.5625, 0.0625, 0.5625, 0.0625, 0.5, 0.125, 0.9375, 0.09375, 1.0, 0.0625, 0.9375, 0.09375, 0.0, 0.125, 0.0625, 0.0625, 0.0625, 0.125, 0.4375, 0.125, 0.5, 0.0625, 0.5, 0.0625, 0.4375, 0.125, 0.875, 0.125, 0.9375, 0.0625, 0.9375, 0.0625, 0.875, 0.125, 0.375, 0.125, 0.4375, 0.0625, 0.4375, 0.0625, 0.375, 0.125, 0.8125, 0.125, 0.875, 0.0625, 0.875, 0.0625, 0.8125, 0.125, 0.3125, 0.125, 0.375, 0.0625, 0.375, 0.0625, 0.3125, 0.125, 0.75, 0.125, 0.8125, 0.0625, 0.8125, 0.0625, 0.75, 0.125, 0.25, 0.125, 0.3125, 0.0625, 0.3125, 0.0625, 0.25, 0.125, 0.6875, 0.125, 0.75, 0.0625, 0.75, 0.0625, 0.6875, 0.125, 0.1875, 0.125, 0.25, 0.0625, 0.25, 0.0625, 0.1875, 0.125, 0.625, 0.125, 0.6875, 0.0625, 0.6875, 0.0625, 0.625, 0.0625, 0.3125, 0.0625, 0.375, 0.0, 0.375, 0.0, 0.3125, 0.0625, 0.75, 0.0625, 0.8125, 0.0, 0.8125, 0.0, 0.75, 0.0625, 0.25, 0.0625, 0.3125, 0.0, 0.3125, 0.0, 0.25, 0.0625, 0.6875, 0.0625, 0.75, 0.0, 0.75, 0.0, 0.6875, 0.0625, 0.1875, 0.0625, 0.25, 0.0, 0.25, 0.0, 0.1875, 0.0625, 0.625, 0.0625, 0.6875, 0.0, 0.6875, 0.0, 0.625, 0.0625, 0.125, 0.0625, 0.1875, 0.0, 0.1875, 0.0, 0.125, 0.0625, 0.5625, 0.0625, 0.625, 0.0, 0.625, 0.0, 0.5625, 0.0625, 0.0625, 0.0625, 0.125, 0.0, 0.125, 0.0, 0.0625, 0.0625, 0.5, 0.0625, 0.5625, 0.0, 0.5625, 0.0, 0.5, 0.0625, 0.9375, 0.03125, 1.0, 0.0, 0.9375, 0.03125, 0.0, 0.0625, 0.0625, 0.0, 0.0625, 0.0625, 0.4375, 0.0625, 0.5, 0.0, 0.5, 0.0, 0.4375, 0.0625, 0.875, 0.0625, 0.9375, 0.0, 0.9375, 0.0, 0.875, 0.0625, 0.375, 0.0625, 0.4375, 0.0, 0.4375, 0.0, 0.375, 0.0625, 0.8125, 0.0625, 0.875, 0.0, 0.875, 0.0, 0.8125, 1.0, 0.0625, 1.0, 0.125, 0.9375, 0.125, 0.9375, 0.0625, 1.0, 0.5, 1.0, 0.5625, 0.9375, 0.5625, 0.9375, 0.5, 1.0, 0.9375, 0.9687, 1.0, 0.9375, 0.9375, 0.9687, 0.0, 1.0, 0.0625, 0.9375, 0.0625, 1.0, 0.4375, 1.0, 0.5, 0.9375, 0.5, 0.9375, 0.4375, 1.0, 0.875, 1.0, 0.9375, 0.9375, 0.9375, 0.9375, 0.875, 1.0, 0.375, 1.0, 0.4375, 0.9375, 0.4375, 0.9375, 0.375, 1.0, 0.8125, 1.0, 0.875, 0.9375, 0.875, 0.9375, 0.8125, 1.0, 0.3125, 1.0, 0.375, 0.9375, 0.375, 0.9375, 0.3125, 1.0, 0.75, 1.0, 0.8125, 0.9375, 0.8125, 0.9375, 0.75, 1.0, 0.25, 1.0, 0.3125, 0.9375, 0.3125, 0.9375, 0.25, 1.0, 0.6875, 1.0, 0.75, 0.9375, 0.75, 0.9375, 0.6875, 1.0, 0.1875, 1.0, 0.25, 0.9375, 0.25, 0.9375, 0.1875, 1.0, 0.625, 1.0, 0.6875, 0.9375, 0.6875, 0.9375, 0.625, 1.0, 0.125, 1.0, 0.1875, 0.9375, 0.1875, 0.9375, 0.125, 1.0, 0.5625, 1.0, 0.625, 0.9375, 0.625, 0.9375, 0.5625, 0.9375, 0.75, 0.9375, 0.8125, 0.875, 0.8125, 0.875, 0.75, 0.9375, 0.25, 0.9375, 0.3125, 0.875, 0.3125, 0.875, 0.25, 0.9375, 0.6875, 0.9375, 0.75, 0.875, 0.75, 0.875, 0.6875, 0.9375, 0.1875, 0.9375, 0.25, 0.875, 0.25, 0.875, 0.1875, 0.9375, 0.625, 0.9375, 0.6875, 0.875, 0.6875, 0.875, 0.625, 0.9375, 0.125, 0.9375, 0.1875, 0.875, 0.1875, 0.875, 0.125, 0.9375, 0.5625, 0.9375, 0.625, 0.875, 0.625, 0.875, 0.5625, 0.9375, 0.0625, 0.9375, 0.125, 0.875, 0.125, 0.875, 0.0625, 0.9375, 0.5, 0.9375, 0.5625, 0.875, 0.5625, 0.875, 0.5, 0.9375, 0.9375, 0.9062, 1.0, 0.875, 0.9375, 0.9062, 0.0, 0.9375, 0.0625, 0.875, 0.0625, 0.9375, 0.4375, 0.9375, 0.5, 0.875, 0.5, 0.875, 0.4375, 0.9375, 0.875, 0.9375, 0.9375, 0.875, 0.9375, 0.875, 0.875, 0.9375, 0.375, 0.9375, 0.4375, 0.875, 0.4375, 0.875, 0.375, 0.9375, 0.8125, 0.9375, 0.875, 0.875, 0.875, 0.875, 0.8125, 0.9375, 0.3125, 0.9375, 0.375, 0.875, 0.375, 0.875, 0.3125, 0.875, 0.5, 0.875, 0.5625, 0.8125, 0.5625, 0.8125, 0.5, 0.875, 0.9375, 0.8437, 1.0, 0.8125, 0.9375, 0.8437, 0.0, 0.875, 0.0625, 0.8125, 0.0625, 0.875, 0.4375, 0.875, 0.5, 0.8125, 0.5, 0.8125, 0.4375, 0.875, 0.875, 0.875, 0.9375, 0.8125, 0.9375, 0.8125, 0.875, 0.875, 0.375, 0.875, 0.4375, 0.8125, 0.4375, 0.8125, 0.375, 0.875, 0.8125, 0.875, 0.875, 0.8125, 0.875, 0.8125, 0.8125, 0.875, 0.3125, 0.875, 0.375, 0.8125, 0.375, 0.8125, 0.3125, 0.875, 0.75, 0.875, 0.8125, 0.8125, 0.8125, 0.8125, 0.75, 0.875, 0.25, 0.875, 0.3125, 0.8125, 0.3125, 0.8125, 0.25, 0.875, 0.6875, 0.875, 0.75, 0.8125, 0.75, 0.8125, 0.6875, 0.875, 0.1875, 0.875, 0.25, 0.8125, 0.25, 0.8125, 0.1875, 0.875, 0.625, 0.875, 0.6875, 0.8125, 0.6875, 0.8125, 0.625, 0.875, 0.125, 0.875, 0.1875, 0.8125, 0.1875, 0.8125, 0.125, 0.875, 0.5625, 0.875, 0.625, 0.8125, 0.625, 0.8125, 0.5625, 0.875, 0.0625, 0.875, 0.125, 0.8125, 0.125, 0.8125, 0.0625, 0.8125, 0.25, 0.8125, 0.3125, 0.75, 0.3125, 0.75, 0.25, 0.8125, 0.6875, 0.8125, 0.75, 0.75, 0.75, 0.75, 0.6875, 0.8125, 0.1875, 0.8125, 0.25, 0.75, 0.25, 0.75, 0.1875, 0.8125, 0.625, 0.8125, 0.6875, 0.75, 0.6875, 0.75, 0.625, 0.8125, 0.125, 0.8125, 0.1875, 0.75, 0.1875, 0.75, 0.125, 0.8125, 0.5625, 0.8125, 0.625, 0.75, 0.625, 0.75, 0.5625, 0.8125, 0.0625, 0.8125, 0.125, 0.75, 0.125, 0.75, 0.0625, 0.8125, 0.5, 0.8125, 0.5625, 0.75, 0.5625, 0.75, 0.5, 0.8125, 0.9375, 0.7812, 1.0, 0.75, 0.9375, 0.7812, 0.0, 0.8125, 0.0625, 0.75, 0.0625, 0.8125, 0.4375, 0.8125, 0.5, 0.75, 0.5, 0.75, 0.4375, 0.8125, 0.875, 0.8125, 0.9375, 0.75, 0.9375, 0.75, 0.875, 0.8125, 0.375, 0.8125, 0.4375, 0.75, 0.4375, 0.75, 0.375, 0.8125, 0.8125, 0.8125, 0.875, 0.75, 0.875, 0.75, 0.8125, 0.8125, 0.3125, 0.8125, 0.375, 0.75, 0.375, 0.75, 0.3125, 0.8125, 0.75, 0.8125, 0.8125, 0.75, 0.8125, 0.75, 0.75])
me_sphere_004.materials.append(mat_eyes)
me_sphere_004.update()

# ---- objects
ob_sphere_001 = bpy.data.objects.new('Sphere.001', me_sphere_001)
ob_empty = bpy.data.objects.new('Empty', None)
ob_sphere = bpy.data.objects.new('Sphere', me_sphere_004)

# ---- transforms, parenting, visibility, modifiers, constraints
ob_sphere_001.location = (0.0, 0.0, 1.597)
ob_sphere_001.scale = (0.9049, 0.9049, 0.9049)
ob_sphere_001.use_mesh_mirror_x = True
ob_empty.location = (-0.1341, 3.058, 2.252)
ob_empty.rotation_euler = (1.571, -0.0, -0.0)
ob_empty.empty_display_type = 'IMAGE'
ob_empty.empty_display_size = 5.0
ob_sphere.location = (0.4023, -0.7908, 1.687)
ob_sphere.rotation_euler = (1.571, -0.0, 0.0)
ob_sphere.scale = (0.05666, 0.05666, 0.05666)
_m = ob_sphere.modifiers.new('Mirror', 'MIRROR')
_m.mirror_object = ob_sphere_001

# ---- collection membership
col_pumpkin.objects.link(ob_sphere_001)
col_ref.objects.link(ob_empty)
col_ref.objects.link(ob_sphere)

# ---- scene / render settings (as saved in the file)
scene.frame_start = 1; scene.frame_end = 250; scene.frame_set(1)
scene.render.engine = 'BLENDER_EEVEE_NEXT'
scene.view_settings.view_transform = 'Standard'
bpy.context.view_layer.update()

# ---- added for rendering (the .blend has no active camera and no usable light): camera, sun
cam_auto = bpy.data.cameras.new('AutoCamera')
cam_auto.lens = 50.0
cam_auto.sensor_width = 36.0
cam_auto.clip_end = 1000.0
ob_auto_camera = bpy.data.objects.new('AutoCamera', cam_auto)
scene.collection.objects.link(ob_auto_camera)
ob_auto_camera.location = (2.62701, -3.15241, 3.68825)
ob_auto_camera.rotation_euler = (1.09748, -7.21219e-08, 0.694738)
scene.camera = ob_auto_camera
light_auto_sun = bpy.data.lights.new('AutoSun', 'SUN')
light_auto_sun.energy = 3.0
light_auto_sun.angle = 0.0523599
ob_auto_sun = bpy.data.objects.new('AutoSun', light_auto_sun)
scene.collection.objects.link(ob_auto_sun)
ob_auto_sun.rotation_euler = (0.872665, 0.174533, 0.523599)
bpy.context.view_layer.update()
